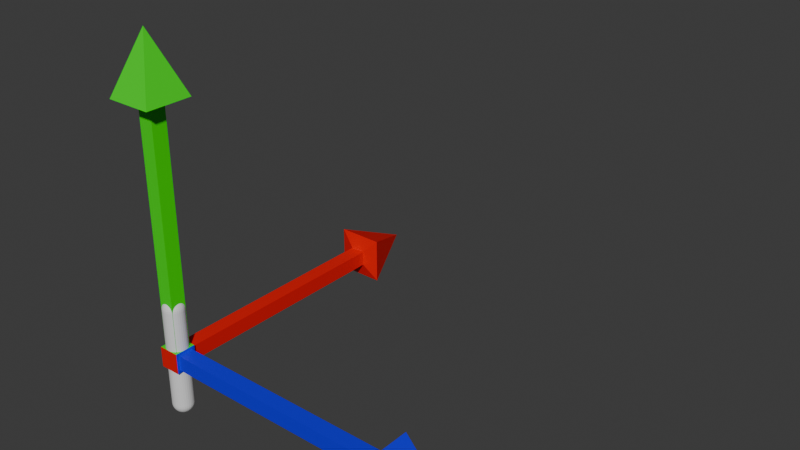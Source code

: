 # Source: Scaler-Model.blend  (saved by Blender 4.1.24; exported with 4.5.12 LTS)
import bpy
from mathutils import Matrix  # noqa: F401  (used for matrix-valued properties, if any)

bpy.ops.wm.read_factory_settings(use_empty=True)
scene = bpy.context.scene
scene.name = 'Scene'

# ---- collections
col_collection = bpy.data.collections.new('Collection'); scene.collection.children.link(col_collection)

# ---- materials (node trees are filled in below, after node groups)
mat_scaler_z = bpy.data.materials.new('Scaler-Z')
mat_scaler_z.use_transparent_shadow = False
mat_scaler_y = bpy.data.materials.new('Scaler-Y')
mat_scaler_y.use_transparent_shadow = False
mat_scaler_x = bpy.data.materials.new('Scaler-X')
mat_scaler_x.use_transparent_shadow = False
mat_sacler_cylinder = bpy.data.materials.new('Sacler-Cylinder')
mat_sacler_cylinder.use_transparent_shadow = False

# ---- material node trees
mat_scaler_z.use_nodes = True; mat_scaler_z.node_tree.nodes.clear()
_N = mat_scaler_z.node_tree.nodes; _L = mat_scaler_z.node_tree.links
n0 = _N.new('ShaderNodeBsdfPrincipled'); n0.name = 'Principled BSDF'; n0.location = (10, 300)
n0.inputs[0].default_value = (0.005352, 0.0, 0.8002, 1.0)
n1 = _N.new('ShaderNodeOutputMaterial'); n1.name = 'Material Output'; n1.location = (300, 300)
_L.new(n0.outputs[0], n1.inputs[0])
n1.is_active_output = True
mat_scaler_y.use_nodes = True; mat_scaler_y.node_tree.nodes.clear()
_N = mat_scaler_y.node_tree.nodes; _L = mat_scaler_y.node_tree.links
n0 = _N.new('ShaderNodeBsdfPrincipled'); n0.name = 'Principled BSDF'; n0.location = (10, 300)
n0.inputs[0].default_value = (0.01903, 0.8002, 0.0, 1.0)
n1 = _N.new('ShaderNodeOutputMaterial'); n1.name = 'Material Output'; n1.location = (300, 300)
_L.new(n0.outputs[0], n1.inputs[0])
n1.is_active_output = True
mat_scaler_x.use_nodes = True; mat_scaler_x.node_tree.nodes.clear()
_N = mat_scaler_x.node_tree.nodes; _L = mat_scaler_x.node_tree.links
n0 = _N.new('ShaderNodeBsdfPrincipled'); n0.name = 'Principled BSDF'; n0.location = (10, 300)
n0.inputs[0].default_value = (0.8003, 0.001464, 0.0, 1.0)
n1 = _N.new('ShaderNodeOutputMaterial'); n1.name = 'Material Output'; n1.location = (300, 300)
_L.new(n0.outputs[0], n1.inputs[0])
n1.is_active_output = True
mat_sacler_cylinder.use_nodes = True; mat_sacler_cylinder.node_tree.nodes.clear()
_N = mat_sacler_cylinder.node_tree.nodes; _L = mat_sacler_cylinder.node_tree.links
n0 = _N.new('ShaderNodeBsdfPrincipled'); n0.name = 'Principled BSDF'; n0.location = (10, 300)
n1 = _N.new('ShaderNodeOutputMaterial'); n1.name = 'Material Output'; n1.location = (300, 300)
_L.new(n0.outputs[0], n1.inputs[0])
n1.is_active_output = True

# ---- world
world_world = bpy.data.worlds.new('World'); scene.world = world_world
world_world.use_nodes = True; world_world.node_tree.nodes.clear()
_N = world_world.node_tree.nodes; _L = world_world.node_tree.links
n0 = _N.new('ShaderNodeOutputWorld'); n0.name = 'World Output'; n0.location = (300, 300)
n1 = _N.new('ShaderNodeBackground'); n1.name = 'Background'; n1.location = (10, 300)
n1.inputs[0].default_value = (0.05088, 0.05088, 0.05088, 1.0)
_L.new(n1.outputs[0], n0.inputs[0])
n0.is_active_output = True
world_world.color = (0.05088, 0.05088, 0.05088)
world_world.use_sun_shadow = False
world_world.sun_shadow_jitter_overblur = 0.0

# ---- meshes
me_cube_001 = bpy.data.meshes.new('Cube.001')
me_cube_001.from_pydata([(-1.0, -1.0, -1.0), (-1.0, -1.0, 1.0), (-1.0, 1.0, -1.0), (-1.0, 1.0, 1.0), (1.0, -1.0, -1.0), (1.0, -1.0, 1.0), (1.0, 1.0, -1.0), (1.0, 1.0, 1.0), (-0.7187, 1.0, -0.7187), (-0.7187, 1.0, 0.7187), (0.7187, 1.0, 0.7187), (0.7187, 1.0, -0.7187), (1.0, 0.7187, -0.7187), (1.0, 0.7187, 0.7187), (1.0, -0.7187, 0.7187), (1.0, -0.7187, -0.7187), (0.7187, 0.7187, 1.0), (-0.7187, 0.7187, 1.0), (-0.7187, -0.7187, 1.0), (0.7187, -0.7187, 1.0), (-0.7187, 1.0, 0.7187), (-0.7187, 1.0, -0.7187), (0.7187, 1.0, -0.7187), (0.7187, 1.0, 0.7187), (1.0, 0.7187, 0.7187), (1.0, 0.7187, -0.7187), (1.0, -0.7187, -0.7187), (1.0, -0.7187, 0.7187), (-0.7187, 0.7187, 1.0), (0.7187, 0.7187, 1.0), (0.7187, -0.7187, 1.0), (-0.7187, -0.7187, 1.0), (-0.7187, 23.27, 0.7187), (-0.7187, 23.27, -0.7187), (0.7187, 23.27, -0.7187), (0.7187, 23.27, 0.7187), (23.27, 0.7187, 0.7187), (23.27, 0.7187, -0.7187), (23.27, -0.7187, -0.7187), (23.27, -0.7187, 0.7187), (-0.7187, 0.7187, 23.27), (0.7187, 0.7187, 23.27), (0.7187, -0.7187, 23.27), (-0.7187, -0.7187, 23.27), (-2.193, 23.68, 2.193), (-2.193, 23.68, -2.193), (2.193, 23.68, -2.193), (2.193, 23.68, 2.193), (23.68, 2.193, 2.193), (23.68, 2.193, -2.193), (23.68, -2.193, -2.193), (23.68, -2.193, 2.193), (-2.193, 2.193, 23.68), (2.193, 2.193, 23.68), (2.193, -2.193, 23.68), (-2.193, -2.193, 23.68), (0.0, 29.39, 0.0), (0.0, 29.39, 0.0), (0.0, 29.39, 0.0), (0.0, 29.39, 0.0), (29.39, 0.0, 0.0), (29.39, 0.0, 0.0), (29.39, 0.0, 0.0), (29.39, 0.0, 0.0), (0.0, 0.0, 29.39), (0.0, 0.0, 29.39), (0.0, 0.0, 29.39), (0.0, 0.0, 29.39)], [], [(0, 1, 3, 2), (19, 16, 29, 30), (13, 14, 27, 24), (4, 5, 1, 0), (2, 6, 4, 0), (10, 11, 22, 23), (2, 3, 9, 8), (3, 7, 10, 9), (7, 6, 11, 10), (6, 2, 8, 11), (6, 7, 13, 12), (7, 5, 14, 13), (5, 4, 15, 14), (4, 6, 12, 15), (7, 3, 17, 16), (3, 1, 18, 17), (1, 5, 19, 18), (5, 7, 16, 19), (21, 20, 32, 33), (28, 31, 43, 40), (23, 22, 34, 35), (8, 9, 20, 21), (14, 15, 26, 27), (17, 18, 31, 28), (11, 8, 21, 22), (12, 13, 24, 25), (18, 19, 30, 31), (9, 10, 23, 20), (15, 12, 25, 26), (16, 17, 28, 29), (40, 43, 55, 52), (35, 34, 46, 47), (36, 39, 51, 48), (27, 26, 38, 39), (25, 24, 36, 37), (31, 30, 42, 43), (22, 21, 33, 34), (29, 28, 40, 41), (26, 25, 37, 38), (20, 23, 35, 32), (30, 29, 41, 42), (24, 27, 39, 36), (52, 55, 67, 64), (47, 46, 58, 59), (48, 51, 63, 60), (33, 32, 44, 45), (39, 38, 50, 51), (37, 36, 48, 49), (43, 42, 54, 55), (34, 33, 45, 46), (41, 40, 52, 53), (38, 37, 49, 50), (32, 35, 47, 44), (42, 41, 53, 54), (57, 56, 59, 58), (61, 60, 63, 62), (65, 64, 67, 66), (45, 44, 56, 57), (51, 50, 62, 63), (49, 48, 60, 61), (55, 54, 66, 67), (46, 45, 57, 58), (53, 52, 64, 65), (50, 49, 61, 62), (44, 47, 59, 56), (54, 53, 65, 66)])
me_cube_001.polygons.foreach_set('material_index', [0, 0, 0, 2, 1, 0, 2, 2, 2, 2, 0, 0, 0, 0, 1, 1, 1, 1, 2, 1, 2, 0, 0, 0, 0, 0, 0, 0, 0, 0, 1, 2, 0, 0, 0, 1, 2, 1, 0, 2, 1, 0, 1, 2, 0, 2, 0, 0, 1, 2, 1, 0, 2, 1, 2, 0, 1, 2, 0, 0, 1, 2, 1, 0, 2, 1])
_uv = me_cube_001.uv_layers.new(name='UVMap')
_uv.uv.foreach_set('vector', [0.375, 0.0, 0.625, 0.0, 0.625, 0.25, 0.375, 0.25, 0.6602, 0.7148, 0.6602, 0.5352, 0.6602, 0.5352, 0.6602, 0.7148, 0.5898, 0.5352, 0.5898, 0.7148, 0.5898, 0.7148, 0.5898, 0.5352, 0.375, 0.75, 0.625, 0.75, 0.625, 1.0, 0.375, 1.0, 0.125, 0.5, 0.375, 0.5, 0.375, 0.75, 0.125, 0.75, 0.5898, 0.4648, 0.4102, 0.4648, 0.4102, 0.4648, 0.5898, 0.4648, 0.375, 0.25, 0.625, 0.25, 0.5898, 0.2852, 0.4102, 0.2852, 0.625, 0.25, 0.625, 0.5, 0.5898, 0.4648, 0.5898, 0.2852, 0.625, 0.5, 0.375, 0.5, 0.4102, 0.4648, 0.5898, 0.4648, 0.375, 0.5, 0.375, 0.25, 0.4102, 0.2852, 0.4102, 0.4648, 0.375, 0.5, 0.625, 0.5, 0.5898, 0.5352, 0.4102, 0.5352, 0.625, 0.5, 0.625, 0.75, 0.5898, 0.7148, 0.5898, 0.5352, 0.625, 0.75, 0.375, 0.75, 0.4102, 0.7148, 0.5898, 0.7148, 0.375, 0.75, 0.375, 0.5, 0.4102, 0.5352, 0.4102, 0.7148, 0.625, 0.5, 0.875, 0.5, 0.8398, 0.5352, 0.6602, 0.5352, 0.875, 0.5, 0.875, 0.75, 0.8398, 0.7148, 0.8398, 0.5352, 0.875, 0.75, 0.625, 0.75, 0.6602, 0.7148, 0.8398, 0.7148, 0.625, 0.75, 0.625, 0.5, 0.6602, 0.5352, 0.6602, 0.7148, 0.4102, 0.2852, 0.5898, 0.2852, 0.5898, 0.2852, 0.4102, 0.2852, 0.8398, 0.5352, 0.8398, 0.7148, 0.8398, 0.7148, 0.8398, 0.5352, 0.5898, 0.4648, 0.4102, 0.4648, 0.4102, 0.4648, 0.5898, 0.4648, 0.4102, 0.2852, 0.5898, 0.2852, 0.5898, 0.2852, 0.4102, 0.2852, 0.5898, 0.7148, 0.4102, 0.7148, 0.4102, 0.7148, 0.5898, 0.7148, 0.8398, 0.5352, 0.8398, 0.7148, 0.8398, 0.7148, 0.8398, 0.5352, 0.4102, 0.4648, 0.4102, 0.2852, 0.4102, 0.2852, 0.4102, 0.4648, 0.4102, 0.5352, 0.5898, 0.5352, 0.5898, 0.5352, 0.4102, 0.5352, 0.8398, 0.7148, 0.6602, 0.7148, 0.6602, 0.7148, 0.8398, 0.7148, 0.5898, 0.2852, 0.5898, 0.4648, 0.5898, 0.4648, 0.5898, 0.2852, 0.4102, 0.7148, 0.4102, 0.5352, 0.4102, 0.5352, 0.4102, 0.7148, 0.6602, 0.5352, 0.8398, 0.5352, 0.8398, 0.5352, 0.6602, 0.5352, 0.8398, 0.5352, 0.8398, 0.7148, 0.8398, 0.7148, 0.8398, 0.5352, 0.5898, 0.4648, 0.4102, 0.4648, 0.4102, 0.4648, 0.5898, 0.4648, 0.5898, 0.5352, 0.5898, 0.7148, 0.5898, 0.7148, 0.5898, 0.5352, 0.5898, 0.7148, 0.4102, 0.7148, 0.4102, 0.7148, 0.5898, 0.7148, 0.4102, 0.5352, 0.5898, 0.5352, 0.5898, 0.5352, 0.4102, 0.5352, 0.8398, 0.7148, 0.6602, 0.7148, 0.6602, 0.7148, 0.8398, 0.7148, 0.4102, 0.4648, 0.4102, 0.2852, 0.4102, 0.2852, 0.4102, 0.4648, 0.6602, 0.5352, 0.8398, 0.5352, 0.8398, 0.5352, 0.6602, 0.5352, 0.4102, 0.7148, 0.4102, 0.5352, 0.4102, 0.5352, 0.4102, 0.7148, 0.5898, 0.2852, 0.5898, 0.4648, 0.5898, 0.4648, 0.5898, 0.2852, 0.6602, 0.7148, 0.6602, 0.5352, 0.6602, 0.5352, 0.6602, 0.7148, 0.5898, 0.5352, 0.5898, 0.7148, 0.5898, 0.7148, 0.5898, 0.5352, 0.8398, 0.5352, 0.8398, 0.7148, 0.8398, 0.7148, 0.8398, 0.5352, 0.5898, 0.4648, 0.4102, 0.4648, 0.4102, 0.4648, 0.5898, 0.4648, 0.5898, 0.5352, 0.5898, 0.7148, 0.5898, 0.7148, 0.5898, 0.5352, 0.4102, 0.2852, 0.5898, 0.2852, 0.5898, 0.2852, 0.4102, 0.2852, 0.5898, 0.7148, 0.4102, 0.7148, 0.4102, 0.7148, 0.5898, 0.7148, 0.4102, 0.5352, 0.5898, 0.5352, 0.5898, 0.5352, 0.4102, 0.5352, 0.8398, 0.7148, 0.6602, 0.7148, 0.6602, 0.7148, 0.8398, 0.7148, 0.4102, 0.4648, 0.4102, 0.2852, 0.4102, 0.2852, 0.4102, 0.4648, 0.6602, 0.5352, 0.8398, 0.5352, 0.8398, 0.5352, 0.6602, 0.5352, 0.4102, 0.7148, 0.4102, 0.5352, 0.4102, 0.5352, 0.4102, 0.7148, 0.5898, 0.2852, 0.5898, 0.4648, 0.5898, 0.4648, 0.5898, 0.2852, 0.6602, 0.7148, 0.6602, 0.5352, 0.6602, 0.5352, 0.6602, 0.7148, 0.4102, 0.2852, 0.5898, 0.2852, 0.5898, 0.4648, 0.4102, 0.4648, 0.4102, 0.5352, 0.5898, 0.5352, 0.5898, 0.7148, 0.4102, 0.7148, 0.6602, 0.5352, 0.8398, 0.5352, 0.8398, 0.7148, 0.6602, 0.7148, 0.4102, 0.2852, 0.5898, 0.2852, 0.5898, 0.2852, 0.4102, 0.2852, 0.5898, 0.7148, 0.4102, 0.7148, 0.4102, 0.7148, 0.5898, 0.7148, 0.4102, 0.5352, 0.5898, 0.5352, 0.5898, 0.5352, 0.4102, 0.5352, 0.8398, 0.7148, 0.6602, 0.7148, 0.6602, 0.7148, 0.8398, 0.7148, 0.4102, 0.4648, 0.4102, 0.2852, 0.4102, 0.2852, 0.4102, 0.4648, 0.6602, 0.5352, 0.8398, 0.5352, 0.8398, 0.5352, 0.6602, 0.5352, 0.4102, 0.7148, 0.4102, 0.5352, 0.4102, 0.5352, 0.4102, 0.7148, 0.5898, 0.2852, 0.5898, 0.4648, 0.5898, 0.4648, 0.5898, 0.2852, 0.6602, 0.7148, 0.6602, 0.5352, 0.6602, 0.5352, 0.6602, 0.7148])
me_cube_001.materials.append(mat_scaler_z)
me_cube_001.materials.append(mat_scaler_y)
me_cube_001.materials.append(mat_scaler_x)
me_cube_001.update()
me_cylinder = bpy.data.meshes.new('Cylinder')
me_cylinder.from_pydata([(-8.249e-09, 0.1, -0.4787), (-8.249e-09, 0.1, 0.4787), (0.09239, 0.03827, 0.4787), (0.09239, -0.03827, -0.4787), (0.09239, -0.03827, 0.4787), (0.08315, -0.05556, -0.4787), (0.08315, -0.05556, 0.4787), (0.07071, -0.07071, -0.4787), (0.07071, -0.07071, 0.4787), (0.05556, -0.08315, -0.4787), (0.03827, -0.09239, -0.4787), (0.03827, -0.09239, 0.4787), (0.01951, -0.09808, -0.4787), (-0.05556, -0.08315, -0.4787), (-0.05556, -0.08315, 0.4787), (-0.07071, -0.07071, -0.4787), (-0.07071, -0.07071, 0.4787), (-0.08315, -0.05556, -0.4787), (-0.08315, -0.05556, 0.4787), (-0.09239, -0.03827, -0.4787), (-0.09239, -0.03827, 0.4787), (-0.09808, -0.01951, 0.4787), (-0.1, -5.146e-09, -0.4787), (-0.1, -5.146e-09, 0.4787), (-0.09808, 0.01951, 0.4787), (-0.09239, 0.03827, -0.4787), (-0.09239, 0.03827, 0.4787), (-0.07071, 0.07071, -0.4787), (-0.07071, 0.07071, 0.4787), (-0.01951, 0.09808, -0.4787), (-0.01951, 0.09808, 0.4787), (-8.249e-09, 0.05556, 0.5618), (-8.249e-09, 0.08315, 0.5342), (-8.249e-09, 0.09808, 0.4982), (0.003806, 0.01913, 0.5768), (0.007466, 0.03753, 0.5711), (0.01084, 0.05449, 0.5618), (0.01379, 0.06935, 0.5494), (0.01622, 0.08155, 0.5342), (0.01802, 0.09061, 0.517), (0.01913, 0.09619, 0.4982), (0.01951, 0.09808, 0.4787), (0.007466, 0.01802, 0.5768), (0.01464, 0.03536, 0.5711), (0.02126, 0.05133, 0.5618), (0.02706, 0.06533, 0.5494), (0.03182, 0.07682, 0.5342), (0.03536, 0.08536, 0.517), (0.03753, 0.09061, 0.4982), (0.03827, 0.09239, 0.4787), (0.01084, 0.01622, 0.5768), (0.02126, 0.03182, 0.5711), (0.03087, 0.04619, 0.5618), (0.03928, 0.05879, 0.5494), (0.04619, 0.06913, 0.5342), (0.05133, 0.07682, 0.517), (0.05449, 0.08155, 0.4982), (0.05556, 0.08315, 0.4787), (0.01379, 0.01379, 0.5768), (0.02706, 0.02706, 0.5711), (0.03928, 0.03928, 0.5618), (0.05, 0.05, 0.5494), (0.05879, 0.05879, 0.5342), (0.06533, 0.06533, 0.517), (0.06935, 0.06935, 0.4982), (0.07071, 0.07071, 0.4787), (0.01622, 0.01084, 0.5768), (0.03182, 0.02126, 0.5711), (0.04619, 0.03087, 0.5618), (0.05879, 0.03928, 0.5494), (0.06913, 0.04619, 0.5342), (0.07682, 0.05133, 0.517), (0.08155, 0.05449, 0.4982), (0.08315, 0.05556, 0.4787), (-8.249e-09, -5.146e-09, 0.5787), (0.01802, 0.007466, 0.5768), (0.03536, 0.01464, 0.5711), (0.05133, 0.02126, 0.5618), (0.06533, 0.02706, 0.5494), (0.07682, 0.03182, 0.5342), (0.08536, 0.03536, 0.517), (0.09061, 0.03753, 0.4982), (0.01913, 0.003806, 0.5768), (0.03753, 0.007466, 0.5711), (0.05449, 0.01084, 0.5618), (0.06935, 0.01379, 0.5494), (0.08155, 0.01622, 0.5342), (0.09061, 0.01802, 0.517), (0.09619, 0.01913, 0.4982), (0.09808, 0.01951, 0.4787), (0.01951, -6.263e-09, 0.5768), (0.03827, -7.381e-09, 0.5711), (0.05556, -1.036e-08, 0.5618), (0.07071, -3.656e-09, 0.5494), (0.08315, -1.409e-08, 0.5342), (0.09239, -6.755e-10, 0.517), (0.09808, -1.409e-08, 0.4982), (0.1, -2.154e-08, 0.4787), (0.01913, -0.003806, 0.5768), (0.03753, -0.007466, 0.5711), (0.05449, -0.01084, 0.5618), (0.06935, -0.01379, 0.5494), (0.08155, -0.01622, 0.5342), (0.09061, -0.01802, 0.517), (0.09619, -0.01913, 0.4982), (0.09808, -0.01951, 0.4787), (0.01802, -0.007466, 0.5768), (0.03536, -0.01464, 0.5711), (0.05133, -0.02126, 0.5618), (0.06533, -0.02706, 0.5494), (0.07682, -0.03182, 0.5342), (0.08536, -0.03536, 0.517), (0.09061, -0.03753, 0.4982), (0.01622, -0.01084, 0.5768), (0.03182, -0.02126, 0.5711), (0.04619, -0.03087, 0.5618), (0.05879, -0.03928, 0.5494), (0.06913, -0.04619, 0.5342), (0.07682, -0.05133, 0.517), (0.08155, -0.05449, 0.4982), (0.01379, -0.01379, 0.5768), (0.02706, -0.02706, 0.5711), (0.03928, -0.03928, 0.5618), (0.05, -0.05, 0.5494), (0.05879, -0.05879, 0.5342), (0.06533, -0.06533, 0.517), (0.06935, -0.06935, 0.4982), (0.01084, -0.01622, 0.5768), (0.02126, -0.03182, 0.5711), (0.03087, -0.04619, 0.5618), (0.03928, -0.05879, 0.5494), (0.04619, -0.06913, 0.5342), (0.05133, -0.07682, 0.517), (0.05449, -0.08155, 0.4982), (0.05556, -0.08315, 0.4787), (0.007466, -0.01802, 0.5768), (0.01464, -0.03536, 0.5711), (0.02126, -0.05133, 0.5618), (0.02706, -0.06533, 0.5494), (0.03182, -0.07682, 0.5342), (0.03536, -0.08536, 0.517), (0.03753, -0.09061, 0.4982), (0.003806, -0.01913, 0.5768), (0.007466, -0.03753, 0.5711), (0.01084, -0.05449, 0.5618), (0.01379, -0.06935, 0.5494), (0.01622, -0.08155, 0.5342), (0.01802, -0.09061, 0.517), (0.01913, -0.09619, 0.4982), (0.01951, -0.09808, 0.4787), (-8.994e-09, -0.01951, 0.5768), (-1.346e-08, -0.03827, 0.5711), (-1.794e-08, -0.05556, 0.5618), (-9.739e-09, -0.07071, 0.5494), (-1.868e-08, -0.08315, 0.5342), (-5.269e-09, -0.09239, 0.517), (-2.166e-08, -0.09808, 0.4982), (-4.103e-08, -0.1, 0.4787), (-0.003806, -0.01913, 0.5768), (-0.007466, -0.03753, 0.5711), (-0.01084, -0.05449, 0.5618), (-0.01379, -0.06935, 0.5494), (-0.01622, -0.08155, 0.5342), (-0.01802, -0.09061, 0.517), (-0.01913, -0.09619, 0.4982), (-0.01951, -0.09808, 0.4787), (-0.007466, -0.01802, 0.5768), (-0.01464, -0.03536, 0.5711), (-0.02126, -0.05133, 0.5618), (-0.02706, -0.06533, 0.5494), (-0.03182, -0.07682, 0.5342), (-0.03536, -0.08536, 0.517), (-0.03753, -0.09061, 0.4982), (-0.03827, -0.09239, 0.4787), (-0.01084, -0.01622, 0.5768), (-0.02126, -0.03182, 0.5711), (-0.03087, -0.04619, 0.5618), (-0.03928, -0.05879, 0.5494), (-0.04619, -0.06913, 0.5342), (-0.05133, -0.07682, 0.517), (-0.05449, -0.08155, 0.4982), (-0.01379, -0.01379, 0.5768), (-0.02706, -0.02706, 0.5711), (-0.03928, -0.03928, 0.5618), (-0.05, -0.05, 0.5494), (-0.05879, -0.05879, 0.5342), (-0.06533, -0.06533, 0.517), (-0.06935, -0.06935, 0.4982), (-0.01622, -0.01084, 0.5768), (-0.03182, -0.02126, 0.5711), (-0.04619, -0.03087, 0.5618), (-0.05879, -0.03928, 0.5494), (-0.06913, -0.04619, 0.5342), (-0.07682, -0.05133, 0.517), (-0.08155, -0.05449, 0.4982), (-0.01802, -0.007466, 0.5768), (-0.03536, -0.01464, 0.5711), (-0.05133, -0.02126, 0.5618), (-0.06533, -0.02706, 0.5494), (-0.07682, -0.03182, 0.5342), (-0.08536, -0.03536, 0.517), (-0.09061, -0.03753, 0.4982), (-0.01913, -0.003806, 0.5768), (-0.03753, -0.007466, 0.5711), (-0.05449, -0.01084, 0.5618), (-0.06935, -0.01379, 0.5494), (-0.08155, -0.01622, 0.5342), (-0.09061, -0.01802, 0.517), (-0.09619, -0.01913, 0.4982), (-0.01951, -3.283e-09, 0.5768), (-0.03827, 6.958e-11, 0.5711), (-0.05556, 9.755e-09, 0.5618), (-0.07071, -2.166e-09, 0.5494), (-0.08315, 1.125e-08, 0.5342), (-0.09239, -3.656e-09, 0.517), (-0.09808, 2.168e-08, 0.4982), (-0.01913, 0.003806, 0.5768), (-0.03753, 0.007466, 0.5711), (-0.05449, 0.01084, 0.5618), (-0.06935, 0.01379, 0.5494), (-0.08155, 0.01622, 0.5342), (-0.09061, 0.01802, 0.517), (-0.09619, 0.01913, 0.4982), (-0.01802, 0.007466, 0.5768), (-0.03536, 0.01464, 0.5711), (-0.05133, 0.02126, 0.5618), (-0.06533, 0.02706, 0.5494), (-0.07682, 0.03182, 0.5342), (-0.08536, 0.03536, 0.517), (-0.09061, 0.03753, 0.4982), (-0.01622, 0.01084, 0.5768), (-0.03182, 0.02126, 0.5711), (-0.04619, 0.03087, 0.5618), (-0.05879, 0.03928, 0.5494), (-0.06913, 0.04619, 0.5342), (-0.07682, 0.05133, 0.517), (-0.08155, 0.05449, 0.4982), (-0.08315, 0.05556, 0.4787), (-0.01379, 0.01379, 0.5768), (-0.02706, 0.02706, 0.5711), (-0.03928, 0.03928, 0.5618), (-0.05, 0.05, 0.5494), (-0.05879, 0.05879, 0.5342), (-0.06533, 0.06533, 0.517), (-0.06935, 0.06935, 0.4982), (-0.01084, 0.01622, 0.5768), (-0.02126, 0.03182, 0.5711), (-0.03087, 0.04619, 0.5618), (-0.03928, 0.05879, 0.5494), (-0.04619, 0.06913, 0.5342), (-0.05133, 0.07682, 0.517), (-0.05449, 0.08155, 0.4982), (-0.05556, 0.08315, 0.4787), (-0.007466, 0.01802, 0.5768), (-0.01464, 0.03536, 0.5711), (-0.02126, 0.05133, 0.5618), (-0.02706, 0.06533, 0.5494), (-0.03182, 0.07682, 0.5342), (-0.03536, 0.08536, 0.517), (-0.03753, 0.09061, 0.4982), (-0.03827, 0.09239, 0.4787), (-0.003806, 0.01913, 0.5768), (-0.007466, 0.03753, 0.5711), (-0.01084, 0.05449, 0.5618), (-0.01379, 0.06935, 0.5494), (-0.01622, 0.08155, 0.5342), (-0.01802, 0.09061, 0.517), (-0.01913, 0.09619, 0.4982), (-6.759e-09, 0.01951, 0.5768), (-1.544e-09, 0.03827, 0.5711), (6.914e-10, 0.07071, 0.5494), (-2.289e-09, 0.09239, 0.517), (-8.249e-09, 0.05556, -0.5618), (-8.249e-09, 0.08315, -0.5342), (-8.249e-09, 0.09808, -0.4982), (0.003806, 0.01913, -0.5768), (0.007466, 0.03753, -0.5711), (0.01084, 0.05449, -0.5618), (0.01379, 0.06935, -0.5494), (0.01622, 0.08155, -0.5342), (0.01802, 0.09061, -0.517), (0.01913, 0.09619, -0.4982), (0.01951, 0.09808, -0.4787), (0.007466, 0.01802, -0.5768), (0.01464, 0.03536, -0.5711), (0.02126, 0.05133, -0.5618), (0.02706, 0.06533, -0.5494), (0.03182, 0.07682, -0.5342), (0.03536, 0.08536, -0.517), (0.03753, 0.09061, -0.4982), (0.03827, 0.09239, -0.4787), (0.01084, 0.01622, -0.5768), (0.02126, 0.03182, -0.5711), (0.03087, 0.04619, -0.5618), (0.03928, 0.05879, -0.5494), (0.04619, 0.06913, -0.5342), (0.05133, 0.07682, -0.517), (0.05449, 0.08155, -0.4982), (0.05556, 0.08315, -0.4787), (0.01379, 0.01379, -0.5768), (0.02706, 0.02706, -0.5711), (0.03928, 0.03928, -0.5618), (0.05, 0.05, -0.5494), (0.05879, 0.05879, -0.5342), (0.06533, 0.06533, -0.517), (0.06935, 0.06935, -0.4982), (0.07071, 0.07071, -0.4787), (0.01622, 0.01084, -0.5768), (0.03182, 0.02126, -0.5711), (0.04619, 0.03087, -0.5618), (0.05879, 0.03928, -0.5494), (0.06913, 0.04619, -0.5342), (0.07682, 0.05133, -0.517), (0.08155, 0.05449, -0.4982), (0.08315, 0.05556, -0.4787), (-8.249e-09, -5.146e-09, -0.5787), (0.01802, 0.007466, -0.5768), (0.03536, 0.01464, -0.5711), (0.05133, 0.02126, -0.5618), (0.06533, 0.02706, -0.5494), (0.07682, 0.03182, -0.5342), (0.08536, 0.03536, -0.517), (0.09061, 0.03753, -0.4982), (0.09239, 0.03827, -0.4787), (0.01913, 0.003806, -0.5768), (0.03753, 0.007466, -0.5711), (0.05449, 0.01084, -0.5618), (0.06935, 0.01379, -0.5494), (0.08155, 0.01622, -0.5342), (0.09061, 0.01802, -0.517), (0.09619, 0.01913, -0.4982), (0.09808, 0.01951, -0.4787), (0.01951, -6.263e-09, -0.5768), (0.03827, -7.381e-09, -0.5711), (0.05556, -1.036e-08, -0.5618), (0.07071, -3.656e-09, -0.5494), (0.08315, -1.409e-08, -0.5342), (0.09239, -6.755e-10, -0.517), (0.09808, -1.409e-08, -0.4982), (0.1, -2.154e-08, -0.4787), (0.01913, -0.003806, -0.5768), (0.03753, -0.007466, -0.5711), (0.05449, -0.01084, -0.5618), (0.06935, -0.01379, -0.5494), (0.08155, -0.01622, -0.5342), (0.09061, -0.01802, -0.517), (0.09619, -0.01913, -0.4982), (0.09808, -0.01951, -0.4787), (0.01802, -0.007466, -0.5768), (0.03536, -0.01464, -0.5711), (0.05133, -0.02126, -0.5618), (0.06533, -0.02706, -0.5494), (0.07682, -0.03182, -0.5342), (0.08536, -0.03536, -0.517), (0.09061, -0.03753, -0.4982), (0.01622, -0.01084, -0.5768), (0.03182, -0.02126, -0.5711), (0.04619, -0.03087, -0.5618), (0.05879, -0.03928, -0.5494), (0.06913, -0.04619, -0.5342), (0.07682, -0.05133, -0.517), (0.08155, -0.05449, -0.4982), (0.01379, -0.01379, -0.5768), (0.02706, -0.02706, -0.5711), (0.03928, -0.03928, -0.5618), (0.05, -0.05, -0.5494), (0.05879, -0.05879, -0.5342), (0.06533, -0.06533, -0.517), (0.06935, -0.06935, -0.4982), (0.01084, -0.01622, -0.5768), (0.02126, -0.03182, -0.5711), (0.03087, -0.04619, -0.5618), (0.03928, -0.05879, -0.5494), (0.04619, -0.06913, -0.5342), (0.05133, -0.07682, -0.517), (0.05449, -0.08155, -0.4982), (0.007466, -0.01802, -0.5768), (0.01464, -0.03536, -0.5711), (0.02126, -0.05133, -0.5618), (0.02706, -0.06533, -0.5494), (0.03182, -0.07682, -0.5342), (0.03536, -0.08536, -0.517), (0.03753, -0.09061, -0.4982), (0.003806, -0.01913, -0.5768), (0.007466, -0.03753, -0.5711), (0.01084, -0.05449, -0.5618), (0.01379, -0.06935, -0.5494), (0.01622, -0.08155, -0.5342), (0.01802, -0.09061, -0.517), (0.01913, -0.09619, -0.4982), (-8.994e-09, -0.01951, -0.5768), (-1.346e-08, -0.03827, -0.5711), (-1.794e-08, -0.05556, -0.5618), (-9.739e-09, -0.07071, -0.5494), (-1.868e-08, -0.08315, -0.5342), (-5.269e-09, -0.09239, -0.517), (-2.166e-08, -0.09808, -0.4982), (-4.103e-08, -0.1, -0.4787), (-0.003806, -0.01913, -0.5768), (-0.007466, -0.03753, -0.5711), (-0.01084, -0.05449, -0.5618), (-0.01379, -0.06935, -0.5494), (-0.01622, -0.08155, -0.5342), (-0.01802, -0.09061, -0.517), (-0.01913, -0.09619, -0.4982), (-0.01951, -0.09808, -0.4787), (-0.007466, -0.01802, -0.5768), (-0.01464, -0.03536, -0.5711), (-0.02126, -0.05133, -0.5618), (-0.02706, -0.06533, -0.5494), (-0.03182, -0.07682, -0.5342), (-0.03536, -0.08536, -0.517), (-0.03753, -0.09061, -0.4982), (-0.03827, -0.09239, -0.4787), (-0.01084, -0.01622, -0.5768), (-0.02126, -0.03182, -0.5711), (-0.03087, -0.04619, -0.5618), (-0.03928, -0.05879, -0.5494), (-0.04619, -0.06913, -0.5342), (-0.05133, -0.07682, -0.517), (-0.05449, -0.08155, -0.4982), (-0.01379, -0.01379, -0.5768), (-0.02706, -0.02706, -0.5711), (-0.03928, -0.03928, -0.5618), (-0.05, -0.05, -0.5494), (-0.05879, -0.05879, -0.5342), (-0.06533, -0.06533, -0.517), (-0.06935, -0.06935, -0.4982), (-0.01622, -0.01084, -0.5768), (-0.03182, -0.02126, -0.5711), (-0.04619, -0.03087, -0.5618), (-0.05879, -0.03928, -0.5494), (-0.06913, -0.04619, -0.5342), (-0.07682, -0.05133, -0.517), (-0.08155, -0.05449, -0.4982), (-0.01802, -0.007466, -0.5768), (-0.03536, -0.01464, -0.5711), (-0.05133, -0.02126, -0.5618), (-0.06533, -0.02706, -0.5494), (-0.07682, -0.03182, -0.5342), (-0.08536, -0.03536, -0.517), (-0.09061, -0.03753, -0.4982), (-0.01913, -0.003806, -0.5768), (-0.03753, -0.007466, -0.5711), (-0.05449, -0.01084, -0.5618), (-0.06935, -0.01379, -0.5494), (-0.08155, -0.01622, -0.5342), (-0.09061, -0.01802, -0.517), (-0.09619, -0.01913, -0.4982), (-0.09808, -0.01951, -0.4787), (-0.01951, -3.283e-09, -0.5768), (-0.03827, 6.958e-11, -0.5711), (-0.05556, 9.755e-09, -0.5618), (-0.07071, -2.166e-09, -0.5494), (-0.08315, 1.125e-08, -0.5342), (-0.09239, -3.656e-09, -0.517), (-0.09808, 2.168e-08, -0.4982), (-0.01913, 0.003806, -0.5768), (-0.03753, 0.007466, -0.5711), (-0.05449, 0.01084, -0.5618), (-0.06935, 0.01379, -0.5494), (-0.08155, 0.01622, -0.5342), (-0.09061, 0.01802, -0.517), (-0.09619, 0.01913, -0.4982), (-0.09808, 0.01951, -0.4787), (-0.01802, 0.007466, -0.5768), (-0.03536, 0.01464, -0.5711), (-0.05133, 0.02126, -0.5618), (-0.06533, 0.02706, -0.5494), (-0.07682, 0.03182, -0.5342), (-0.08536, 0.03536, -0.517), (-0.09061, 0.03753, -0.4982), (-0.01622, 0.01084, -0.5768), (-0.03182, 0.02126, -0.5711), (-0.04619, 0.03087, -0.5618), (-0.05879, 0.03928, -0.5494), (-0.06913, 0.04619, -0.5342), (-0.07682, 0.05133, -0.517), (-0.08155, 0.05449, -0.4982), (-0.08315, 0.05556, -0.4787), (-0.01379, 0.01379, -0.5768), (-0.02706, 0.02706, -0.5711), (-0.03928, 0.03928, -0.5618), (-0.05, 0.05, -0.5494), (-0.05879, 0.05879, -0.5342), (-0.06533, 0.06533, -0.517), (-0.06935, 0.06935, -0.4982), (-0.01084, 0.01622, -0.5768), (-0.02126, 0.03182, -0.5711), (-0.03087, 0.04619, -0.5618), (-0.03928, 0.05879, -0.5494), (-0.04619, 0.06913, -0.5342), (-0.05133, 0.07682, -0.517), (-0.05449, 0.08155, -0.4982), (-0.05556, 0.08315, -0.4787), (-0.007466, 0.01802, -0.5768), (-0.01464, 0.03536, -0.5711), (-0.02126, 0.05133, -0.5618), (-0.02706, 0.06533, -0.5494), (-0.03182, 0.07682, -0.5342), (-0.03536, 0.08536, -0.517), (-0.03753, 0.09061, -0.4982), (-0.03827, 0.09239, -0.4787), (-0.003806, 0.01913, -0.5768), (-0.007466, 0.03753, -0.5711), (-0.01084, 0.05449, -0.5618), (-0.01379, 0.06935, -0.5494), (-0.01622, 0.08155, -0.5342), (-0.01802, 0.09061, -0.517), (-0.01913, 0.09619, -0.4982), (-6.759e-09, 0.01951, -0.5768), (-1.544e-09, 0.03827, -0.5711), (6.914e-10, 0.07071, -0.5494), (-2.289e-09, 0.09239, -0.517)], [], [(0, 1, 41, 282), (282, 41, 49, 290), (290, 49, 57, 298), (298, 57, 65, 306), (306, 65, 73, 314), (314, 73, 2, 323), (323, 2, 89, 331), (331, 89, 97, 339), (339, 97, 105, 347), (347, 105, 4, 3), (3, 4, 6, 5), (5, 6, 8, 7), (7, 8, 134, 9), (9, 134, 11, 10), (10, 11, 149, 12), (12, 149, 157, 397), (397, 157, 165, 405), (405, 165, 173, 413), (413, 173, 14, 13), (13, 14, 16, 15), (15, 16, 18, 17), (17, 18, 20, 19), (19, 20, 21, 449), (449, 21, 23, 22), (22, 23, 24, 464), (464, 24, 26, 25), (25, 26, 237, 479), (479, 237, 28, 27), (27, 28, 252, 494), (494, 252, 260, 502), (502, 260, 30, 29), (29, 30, 1, 0), (270, 31, 36, 37), (32, 270, 37, 38), (271, 32, 38, 39), (33, 271, 39, 40), (1, 33, 40, 41), (268, 74, 34), (269, 268, 34, 35), (31, 269, 35, 36), (35, 34, 42, 43), (36, 35, 43, 44), (37, 36, 44, 45), (38, 37, 45, 46), (39, 38, 46, 47), (40, 39, 47, 48), (41, 40, 48, 49), (34, 74, 42), (47, 46, 54, 55), (48, 47, 55, 56), (49, 48, 56, 57), (42, 74, 50), (43, 42, 50, 51), (44, 43, 51, 52), (45, 44, 52, 53), (46, 45, 53, 54), (52, 51, 59, 60), (53, 52, 60, 61), (54, 53, 61, 62), (55, 54, 62, 63), (56, 55, 63, 64), (57, 56, 64, 65), (50, 74, 58), (51, 50, 58, 59), (64, 63, 71, 72), (65, 64, 72, 73), (58, 74, 66), (59, 58, 66, 67), (60, 59, 67, 68), (61, 60, 68, 69), (62, 61, 69, 70), (63, 62, 70, 71), (69, 68, 77, 78), (70, 69, 78, 79), (71, 70, 79, 80), (72, 71, 80, 81), (73, 72, 81, 2), (66, 74, 75), (67, 66, 75, 76), (68, 67, 76, 77), (2, 81, 88, 89), (75, 74, 82), (76, 75, 82, 83), (77, 76, 83, 84), (78, 77, 84, 85), (79, 78, 85, 86), (80, 79, 86, 87), (81, 80, 87, 88), (85, 84, 92, 93), (86, 85, 93, 94), (87, 86, 94, 95), (88, 87, 95, 96), (89, 88, 96, 97), (82, 74, 90), (83, 82, 90, 91), (84, 83, 91, 92), (97, 96, 104, 105), (90, 74, 98), (91, 90, 98, 99), (92, 91, 99, 100), (93, 92, 100, 101), (94, 93, 101, 102), (95, 94, 102, 103), (96, 95, 103, 104), (102, 101, 109, 110), (103, 102, 110, 111), (104, 103, 111, 112), (105, 104, 112, 4), (98, 74, 106), (99, 98, 106, 107), (100, 99, 107, 108), (101, 100, 108, 109), (106, 74, 113), (107, 106, 113, 114), (108, 107, 114, 115), (109, 108, 115, 116), (110, 109, 116, 117), (111, 110, 117, 118), (112, 111, 118, 119), (4, 112, 119, 6), (117, 116, 123, 124), (118, 117, 124, 125), (119, 118, 125, 126), (6, 119, 126, 8), (113, 74, 120), (114, 113, 120, 121), (115, 114, 121, 122), (116, 115, 122, 123), (121, 120, 127, 128), (122, 121, 128, 129), (123, 122, 129, 130), (124, 123, 130, 131), (125, 124, 131, 132), (126, 125, 132, 133), (8, 126, 133, 134), (120, 74, 127), (132, 131, 139, 140), (133, 132, 140, 141), (134, 133, 141, 11), (127, 74, 135), (128, 127, 135, 136), (129, 128, 136, 137), (130, 129, 137, 138), (131, 130, 138, 139), (137, 136, 143, 144), (138, 137, 144, 145), (139, 138, 145, 146), (140, 139, 146, 147), (141, 140, 147, 148), (11, 141, 148, 149), (135, 74, 142), (136, 135, 142, 143), (148, 147, 155, 156), (149, 148, 156, 157), (142, 74, 150), (143, 142, 150, 151), (144, 143, 151, 152), (145, 144, 152, 153), (146, 145, 153, 154), (147, 146, 154, 155), (152, 151, 159, 160), (153, 152, 160, 161), (154, 153, 161, 162), (155, 154, 162, 163), (156, 155, 163, 164), (157, 156, 164, 165), (150, 74, 158), (151, 150, 158, 159), (164, 163, 171, 172), (165, 164, 172, 173), (158, 74, 166), (159, 158, 166, 167), (160, 159, 167, 168), (161, 160, 168, 169), (162, 161, 169, 170), (163, 162, 170, 171), (169, 168, 176, 177), (170, 169, 177, 178), (171, 170, 178, 179), (172, 171, 179, 180), (173, 172, 180, 14), (166, 74, 174), (167, 166, 174, 175), (168, 167, 175, 176), (14, 180, 187, 16), (174, 74, 181), (175, 174, 181, 182), (176, 175, 182, 183), (177, 176, 183, 184), (178, 177, 184, 185), (179, 178, 185, 186), (180, 179, 186, 187), (184, 183, 190, 191), (185, 184, 191, 192), (186, 185, 192, 193), (187, 186, 193, 194), (16, 187, 194, 18), (181, 74, 188), (182, 181, 188, 189), (183, 182, 189, 190), (18, 194, 201, 20), (188, 74, 195), (189, 188, 195, 196), (190, 189, 196, 197), (191, 190, 197, 198), (192, 191, 198, 199), (193, 192, 199, 200), (194, 193, 200, 201), (199, 198, 205, 206), (200, 199, 206, 207), (201, 200, 207, 208), (20, 201, 208, 21), (195, 74, 202), (196, 195, 202, 203), (197, 196, 203, 204), (198, 197, 204, 205), (203, 202, 209, 210), (204, 203, 210, 211), (205, 204, 211, 212), (206, 205, 212, 213), (207, 206, 213, 214), (208, 207, 214, 215), (21, 208, 215, 23), (202, 74, 209), (214, 213, 220, 221), (215, 214, 221, 222), (23, 215, 222, 24), (209, 74, 216), (210, 209, 216, 217), (211, 210, 217, 218), (212, 211, 218, 219), (213, 212, 219, 220), (217, 216, 223, 224), (218, 217, 224, 225), (219, 218, 225, 226), (220, 219, 226, 227), (221, 220, 227, 228), (222, 221, 228, 229), (24, 222, 229, 26), (216, 74, 223), (228, 227, 234, 235), (229, 228, 235, 236), (26, 229, 236, 237), (223, 74, 230), (224, 223, 230, 231), (225, 224, 231, 232), (226, 225, 232, 233), (227, 226, 233, 234), (232, 231, 239, 240), (233, 232, 240, 241), (234, 233, 241, 242), (235, 234, 242, 243), (236, 235, 243, 244), (237, 236, 244, 28), (230, 74, 238), (231, 230, 238, 239), (244, 243, 250, 251), (28, 244, 251, 252), (238, 74, 245), (239, 238, 245, 246), (240, 239, 246, 247), (241, 240, 247, 248), (242, 241, 248, 249), (243, 242, 249, 250), (247, 246, 254, 255), (248, 247, 255, 256), (249, 248, 256, 257), (250, 249, 257, 258), (251, 250, 258, 259), (252, 251, 259, 260), (245, 74, 253), (246, 245, 253, 254), (259, 258, 266, 267), (260, 259, 267, 30), (253, 74, 261), (254, 253, 261, 262), (255, 254, 262, 263), (256, 255, 263, 264), (257, 256, 264, 265), (258, 257, 265, 266), (264, 263, 31, 270), (265, 264, 270, 32), (266, 265, 32, 271), (267, 266, 271, 33), (30, 267, 33, 1), (261, 74, 268), (262, 261, 268, 269), (263, 262, 269, 31), (512, 278, 277, 272), (273, 279, 278, 512), (513, 280, 279, 273), (274, 281, 280, 513), (0, 282, 281, 274), (510, 275, 315), (511, 276, 275, 510), (272, 277, 276, 511), (276, 284, 283, 275), (277, 285, 284, 276), (278, 286, 285, 277), (279, 287, 286, 278), (280, 288, 287, 279), (281, 289, 288, 280), (282, 290, 289, 281), (275, 283, 315), (288, 296, 295, 287), (289, 297, 296, 288), (290, 298, 297, 289), (283, 291, 315), (284, 292, 291, 283), (285, 293, 292, 284), (286, 294, 293, 285), (287, 295, 294, 286), (293, 301, 300, 292), (294, 302, 301, 293), (295, 303, 302, 294), (296, 304, 303, 295), (297, 305, 304, 296), (298, 306, 305, 297), (291, 299, 315), (292, 300, 299, 291), (305, 313, 312, 304), (306, 314, 313, 305), (299, 307, 315), (300, 308, 307, 299), (301, 309, 308, 300), (302, 310, 309, 301), (303, 311, 310, 302), (304, 312, 311, 303), (310, 319, 318, 309), (311, 320, 319, 310), (312, 321, 320, 311), (313, 322, 321, 312), (314, 323, 322, 313), (307, 316, 315), (308, 317, 316, 307), (309, 318, 317, 308), (323, 331, 330, 322), (316, 324, 315), (317, 325, 324, 316), (318, 326, 325, 317), (319, 327, 326, 318), (320, 328, 327, 319), (321, 329, 328, 320), (322, 330, 329, 321), (327, 335, 334, 326), (328, 336, 335, 327), (329, 337, 336, 328), (330, 338, 337, 329), (331, 339, 338, 330), (324, 332, 315), (325, 333, 332, 324), (326, 334, 333, 325), (339, 347, 346, 338), (332, 340, 315), (333, 341, 340, 332), (334, 342, 341, 333), (335, 343, 342, 334), (336, 344, 343, 335), (337, 345, 344, 336), (338, 346, 345, 337), (344, 352, 351, 343), (345, 353, 352, 344), (346, 354, 353, 345), (347, 3, 354, 346), (340, 348, 315), (341, 349, 348, 340), (342, 350, 349, 341), (343, 351, 350, 342), (348, 355, 315), (349, 356, 355, 348), (350, 357, 356, 349), (351, 358, 357, 350), (352, 359, 358, 351), (353, 360, 359, 352), (354, 361, 360, 353), (3, 5, 361, 354), (359, 366, 365, 358), (360, 367, 366, 359), (361, 368, 367, 360), (5, 7, 368, 361), (355, 362, 315), (356, 363, 362, 355), (357, 364, 363, 356), (358, 365, 364, 357), (363, 370, 369, 362), (364, 371, 370, 363), (365, 372, 371, 364), (366, 373, 372, 365), (367, 374, 373, 366), (368, 375, 374, 367), (7, 9, 375, 368), (362, 369, 315), (374, 381, 380, 373), (375, 382, 381, 374), (9, 10, 382, 375), (369, 376, 315), (370, 377, 376, 369), (371, 378, 377, 370), (372, 379, 378, 371), (373, 380, 379, 372), (378, 385, 384, 377), (379, 386, 385, 378), (380, 387, 386, 379), (381, 388, 387, 380), (382, 389, 388, 381), (10, 12, 389, 382), (376, 383, 315), (377, 384, 383, 376), (389, 396, 395, 388), (12, 397, 396, 389), (383, 390, 315), (384, 391, 390, 383), (385, 392, 391, 384), (386, 393, 392, 385), (387, 394, 393, 386), (388, 395, 394, 387), (392, 400, 399, 391), (393, 401, 400, 392), (394, 402, 401, 393), (395, 403, 402, 394), (396, 404, 403, 395), (397, 405, 404, 396), (390, 398, 315), (391, 399, 398, 390), (404, 412, 411, 403), (405, 413, 412, 404), (398, 406, 315), (399, 407, 406, 398), (400, 408, 407, 399), (401, 409, 408, 400), (402, 410, 409, 401), (403, 411, 410, 402), (409, 417, 416, 408), (410, 418, 417, 409), (411, 419, 418, 410), (412, 420, 419, 411), (413, 13, 420, 412), (406, 414, 315), (407, 415, 414, 406), (408, 416, 415, 407), (13, 15, 427, 420), (414, 421, 315), (415, 422, 421, 414), (416, 423, 422, 415), (417, 424, 423, 416), (418, 425, 424, 417), (419, 426, 425, 418), (420, 427, 426, 419), (424, 431, 430, 423), (425, 432, 431, 424), (426, 433, 432, 425), (427, 434, 433, 426), (15, 17, 434, 427), (421, 428, 315), (422, 429, 428, 421), (423, 430, 429, 422), (17, 19, 441, 434), (428, 435, 315), (429, 436, 435, 428), (430, 437, 436, 429), (431, 438, 437, 430), (432, 439, 438, 431), (433, 440, 439, 432), (434, 441, 440, 433), (439, 446, 445, 438), (440, 447, 446, 439), (441, 448, 447, 440), (19, 449, 448, 441), (435, 442, 315), (436, 443, 442, 435), (437, 444, 443, 436), (438, 445, 444, 437), (443, 451, 450, 442), (444, 452, 451, 443), (445, 453, 452, 444), (446, 454, 453, 445), (447, 455, 454, 446), (448, 456, 455, 447), (449, 22, 456, 448), (442, 450, 315), (455, 462, 461, 454), (456, 463, 462, 455), (22, 464, 463, 456), (450, 457, 315), (451, 458, 457, 450), (452, 459, 458, 451), (453, 460, 459, 452), (454, 461, 460, 453), (458, 466, 465, 457), (459, 467, 466, 458), (460, 468, 467, 459), (461, 469, 468, 460), (462, 470, 469, 461), (463, 471, 470, 462), (464, 25, 471, 463), (457, 465, 315), (470, 477, 476, 469), (471, 478, 477, 470), (25, 479, 478, 471), (465, 472, 315), (466, 473, 472, 465), (467, 474, 473, 466), (468, 475, 474, 467), (469, 476, 475, 468), (474, 482, 481, 473), (475, 483, 482, 474), (476, 484, 483, 475), (477, 485, 484, 476), (478, 486, 485, 477), (479, 27, 486, 478), (472, 480, 315), (473, 481, 480, 472), (486, 493, 492, 485), (27, 494, 493, 486), (480, 487, 315), (481, 488, 487, 480), (482, 489, 488, 481), (483, 490, 489, 482), (484, 491, 490, 483), (485, 492, 491, 484), (489, 497, 496, 488), (490, 498, 497, 489), (491, 499, 498, 490), (492, 500, 499, 491), (493, 501, 500, 492), (494, 502, 501, 493), (487, 495, 315), (488, 496, 495, 487), (501, 509, 508, 500), (502, 29, 509, 501), (495, 503, 315), (496, 504, 503, 495), (497, 505, 504, 496), (498, 506, 505, 497), (499, 507, 506, 498), (500, 508, 507, 499), (506, 512, 272, 505), (507, 273, 512, 506), (508, 513, 273, 507), (509, 274, 513, 508), (29, 0, 274, 509), (503, 510, 315), (504, 511, 510, 503), (505, 272, 511, 504)])
_uv = me_cylinder.uv_layers.new(name='UVMap')
_uv.uv.foreach_set('vector', [1.0, 0.5, 1.0, 1.0, 0.9688, 1.0, 0.9688, 0.5, 0.9688, 0.5, 0.9688, 1.0, 0.9375, 1.0, 0.9375, 0.5, 0.9375, 0.5, 0.9375, 1.0, 0.9062, 1.0, 0.9062, 0.5, 0.9062, 0.5, 0.9062, 1.0, 0.875, 1.0, 0.875, 0.5, 0.875, 0.5, 0.875, 1.0, 0.8438, 1.0, 0.8438, 0.5, 0.8438, 0.5, 0.8438, 1.0, 0.8125, 1.0, 0.8125, 0.5, 0.8125, 0.5, 0.8125, 1.0, 0.7812, 1.0, 0.7812, 0.5, 0.7812, 0.5, 0.7812, 1.0, 0.75, 1.0, 0.75, 0.5, 0.75, 0.5, 0.75, 1.0, 0.7188, 1.0, 0.7188, 0.5, 0.7188, 0.5, 0.7188, 1.0, 0.6875, 1.0, 0.6875, 0.5, 0.6875, 0.5, 0.6875, 1.0, 0.6562, 1.0, 0.6562, 0.5, 0.6562, 0.5, 0.6562, 1.0, 0.625, 1.0, 0.625, 0.5, 0.625, 0.5, 0.625, 1.0, 0.5938, 1.0, 0.5938, 0.5, 0.5938, 0.5, 0.5938, 1.0, 0.5625, 1.0, 0.5625, 0.5, 0.5625, 0.5, 0.5625, 1.0, 0.5312, 1.0, 0.5312, 0.5, 0.5312, 0.5, 0.5312, 1.0, 0.5, 1.0, 0.5, 0.5, 0.5, 0.5, 0.5, 1.0, 0.4688, 1.0, 0.4688, 0.5, 0.4688, 0.5, 0.4688, 1.0, 0.4375, 1.0, 0.4375, 0.5, 0.4375, 0.5, 0.4375, 1.0, 0.4062, 1.0, 0.4062, 0.5, 0.4062, 0.5, 0.4062, 1.0, 0.375, 1.0, 0.375, 0.5, 0.375, 0.5, 0.375, 1.0, 0.3438, 1.0, 0.3438, 0.5, 0.3438, 0.5, 0.3438, 1.0, 0.3125, 1.0, 0.3125, 0.5, 0.3125, 0.5, 0.3125, 1.0, 0.2812, 1.0, 0.2812, 0.5, 0.2812, 0.5, 0.2812, 1.0, 0.25, 1.0, 0.25, 0.5, 0.25, 0.5, 0.25, 1.0, 0.2188, 1.0, 0.2188, 0.5, 0.2188, 0.5, 0.2188, 1.0, 0.1875, 1.0, 0.1875, 0.5, 0.1875, 0.5, 0.1875, 1.0, 0.1562, 1.0, 0.1562, 0.5, 0.1562, 0.5, 0.1562, 1.0, 0.125, 1.0, 0.125, 0.5, 0.125, 0.5, 0.125, 1.0, 0.09375, 1.0, 0.09375, 0.5, 0.09375, 0.5, 0.09375, 1.0, 0.0625, 1.0, 0.0625, 0.5, 0.0625, 0.5, 0.0625, 1.0, 0.03125, 1.0, 0.03125, 0.5, 0.03125, 0.5, 0.03125, 1.0, 0.0, 1.0, 0.0, 0.5, 0.75, 0.75, 0.75, 0.8125, 0.7188, 0.8125, 0.7188, 0.75, 0.75, 0.6875, 0.75, 0.75, 0.7188, 0.75, 0.7188, 0.6875, 0.75, 0.625, 0.75, 0.6875, 0.7188, 0.6875, 0.7188, 0.625, 0.75, 0.5625, 0.75, 0.625, 0.7188, 0.625, 0.7188, 0.5625, 0.75, 0.5, 0.75, 0.5625, 0.7188, 0.5625, 0.7188, 0.5, 0.75, 0.9375, 0.7344, 1.0, 0.7188, 0.9375, 0.75, 0.875, 0.75, 0.9375, 0.7188, 0.9375, 0.7188, 0.875, 0.75, 0.8125, 0.75, 0.875, 0.7188, 0.875, 0.7188, 0.8125, 0.7188, 0.875, 0.7188, 0.9375, 0.6875, 0.9375, 0.6875, 0.875, 0.7188, 0.8125, 0.7188, 0.875, 0.6875, 0.875, 0.6875, 0.8125, 0.7188, 0.75, 0.7188, 0.8125, 0.6875, 0.8125, 0.6875, 0.75, 0.7188, 0.6875, 0.7188, 0.75, 0.6875, 0.75, 0.6875, 0.6875, 0.7188, 0.625, 0.7188, 0.6875, 0.6875, 0.6875, 0.6875, 0.625, 0.7188, 0.5625, 0.7188, 0.625, 0.6875, 0.625, 0.6875, 0.5625, 0.7188, 0.5, 0.7188, 0.5625, 0.6875, 0.5625, 0.6875, 0.5, 0.7188, 0.9375, 0.7031, 1.0, 0.6875, 0.9375, 0.6875, 0.625, 0.6875, 0.6875, 0.6562, 0.6875, 0.6562, 0.625, 0.6875, 0.5625, 0.6875, 0.625, 0.6562, 0.625, 0.6562, 0.5625, 0.6875, 0.5, 0.6875, 0.5625, 0.6562, 0.5625, 0.6562, 0.5, 0.6875, 0.9375, 0.6719, 1.0, 0.6562, 0.9375, 0.6875, 0.875, 0.6875, 0.9375, 0.6562, 0.9375, 0.6562, 0.875, 0.6875, 0.8125, 0.6875, 0.875, 0.6562, 0.875, 0.6562, 0.8125, 0.6875, 0.75, 0.6875, 0.8125, 0.6562, 0.8125, 0.6562, 0.75, 0.6875, 0.6875, 0.6875, 0.75, 0.6562, 0.75, 0.6562, 0.6875, 0.6562, 0.8125, 0.6562, 0.875, 0.625, 0.875, 0.625, 0.8125, 0.6562, 0.75, 0.6562, 0.8125, 0.625, 0.8125, 0.625, 0.75, 0.6562, 0.6875, 0.6562, 0.75, 0.625, 0.75, 0.625, 0.6875, 0.6562, 0.625, 0.6562, 0.6875, 0.625, 0.6875, 0.625, 0.625, 0.6562, 0.5625, 0.6562, 0.625, 0.625, 0.625, 0.625, 0.5625, 0.6562, 0.5, 0.6562, 0.5625, 0.625, 0.5625, 0.625, 0.5, 0.6562, 0.9375, 0.6406, 1.0, 0.625, 0.9375, 0.6562, 0.875, 0.6562, 0.9375, 0.625, 0.9375, 0.625, 0.875, 0.625, 0.5625, 0.625, 0.625, 0.5938, 0.625, 0.5938, 0.5625, 0.625, 0.5, 0.625, 0.5625, 0.5938, 0.5625, 0.5938, 0.5, 0.625, 0.9375, 0.6094, 1.0, 0.5938, 0.9375, 0.625, 0.875, 0.625, 0.9375, 0.5938, 0.9375, 0.5938, 0.875, 0.625, 0.8125, 0.625, 0.875, 0.5938, 0.875, 0.5938, 0.8125, 0.625, 0.75, 0.625, 0.8125, 0.5938, 0.8125, 0.5938, 0.75, 0.625, 0.6875, 0.625, 0.75, 0.5938, 0.75, 0.5938, 0.6875, 0.625, 0.625, 0.625, 0.6875, 0.5938, 0.6875, 0.5938, 0.625, 0.5938, 0.75, 0.5938, 0.8125, 0.5625, 0.8125, 0.5625, 0.75, 0.5938, 0.6875, 0.5938, 0.75, 0.5625, 0.75, 0.5625, 0.6875, 0.5938, 0.625, 0.5938, 0.6875, 0.5625, 0.6875, 0.5625, 0.625, 0.5938, 0.5625, 0.5938, 0.625, 0.5625, 0.625, 0.5625, 0.5625, 0.5938, 0.5, 0.5938, 0.5625, 0.5625, 0.5625, 0.5625, 0.5, 0.5938, 0.9375, 0.5781, 1.0, 0.5625, 0.9375, 0.5938, 0.875, 0.5938, 0.9375, 0.5625, 0.9375, 0.5625, 0.875, 0.5938, 0.8125, 0.5938, 0.875, 0.5625, 0.875, 0.5625, 0.8125, 0.5625, 0.5, 0.5625, 0.5625, 0.5312, 0.5625, 0.5312, 0.5, 0.5625, 0.9375, 0.5469, 1.0, 0.5312, 0.9375, 0.5625, 0.875, 0.5625, 0.9375, 0.5312, 0.9375, 0.5312, 0.875, 0.5625, 0.8125, 0.5625, 0.875, 0.5312, 0.875, 0.5312, 0.8125, 0.5625, 0.75, 0.5625, 0.8125, 0.5312, 0.8125, 0.5312, 0.75, 0.5625, 0.6875, 0.5625, 0.75, 0.5312, 0.75, 0.5312, 0.6875, 0.5625, 0.625, 0.5625, 0.6875, 0.5312, 0.6875, 0.5312, 0.625, 0.5625, 0.5625, 0.5625, 0.625, 0.5312, 0.625, 0.5312, 0.5625, 0.5312, 0.75, 0.5312, 0.8125, 0.5, 0.8125, 0.5, 0.75, 0.5312, 0.6875, 0.5312, 0.75, 0.5, 0.75, 0.5, 0.6875, 0.5312, 0.625, 0.5312, 0.6875, 0.5, 0.6875, 0.5, 0.625, 0.5312, 0.5625, 0.5312, 0.625, 0.5, 0.625, 0.5, 0.5625, 0.5312, 0.5, 0.5312, 0.5625, 0.5, 0.5625, 0.5, 0.5, 0.5312, 0.9375, 0.5156, 1.0, 0.5, 0.9375, 0.5312, 0.875, 0.5312, 0.9375, 0.5, 0.9375, 0.5, 0.875, 0.5312, 0.8125, 0.5312, 0.875, 0.5, 0.875, 0.5, 0.8125, 0.5, 0.5, 0.5, 0.5625, 0.4688, 0.5625, 0.4687, 0.5, 0.5, 0.9375, 0.4844, 1.0, 0.4688, 0.9375, 0.5, 0.875, 0.5, 0.9375, 0.4688, 0.9375, 0.4688, 0.875, 0.5, 0.8125, 0.5, 0.875, 0.4688, 0.875, 0.4688, 0.8125, 0.5, 0.75, 0.5, 0.8125, 0.4688, 0.8125, 0.4688, 0.75, 0.5, 0.6875, 0.5, 0.75, 0.4688, 0.75, 0.4687, 0.6875, 0.5, 0.625, 0.5, 0.6875, 0.4687, 0.6875, 0.4688, 0.625, 0.5, 0.5625, 0.5, 0.625, 0.4688, 0.625, 0.4688, 0.5625, 0.4687, 0.6875, 0.4688, 0.75, 0.4375, 0.75, 0.4375, 0.6875, 0.4688, 0.625, 0.4687, 0.6875, 0.4375, 0.6875, 0.4375, 0.625, 0.4688, 0.5625, 0.4688, 0.625, 0.4375, 0.625, 0.4375, 0.5625, 0.4687, 0.5, 0.4688, 0.5625, 0.4375, 0.5625, 0.4375, 0.5, 0.4688, 0.9375, 0.4531, 1.0, 0.4375, 0.9375, 0.4688, 0.875, 0.4688, 0.9375, 0.4375, 0.9375, 0.4375, 0.875, 0.4688, 0.8125, 0.4688, 0.875, 0.4375, 0.875, 0.4375, 0.8125, 0.4688, 0.75, 0.4688, 0.8125, 0.4375, 0.8125, 0.4375, 0.75, 0.4375, 0.9375, 0.4219, 1.0, 0.4062, 0.9375, 0.4375, 0.875, 0.4375, 0.9375, 0.4062, 0.9375, 0.4062, 0.875, 0.4375, 0.8125, 0.4375, 0.875, 0.4062, 0.875, 0.4062, 0.8125, 0.4375, 0.75, 0.4375, 0.8125, 0.4062, 0.8125, 0.4062, 0.75, 0.4375, 0.6875, 0.4375, 0.75, 0.4062, 0.75, 0.4062, 0.6875, 0.4375, 0.625, 0.4375, 0.6875, 0.4062, 0.6875, 0.4062, 0.625, 0.4375, 0.5625, 0.4375, 0.625, 0.4062, 0.625, 0.4062, 0.5625, 0.4375, 0.5, 0.4375, 0.5625, 0.4062, 0.5625, 0.4062, 0.5, 0.4062, 0.6875, 0.4062, 0.75, 0.375, 0.75, 0.375, 0.6875, 0.4062, 0.625, 0.4062, 0.6875, 0.375, 0.6875, 0.375, 0.625, 0.4062, 0.5625, 0.4062, 0.625, 0.375, 0.625, 0.375, 0.5625, 0.4062, 0.5, 0.4062, 0.5625, 0.375, 0.5625, 0.375, 0.5, 0.4062, 0.9375, 0.3906, 1.0, 0.375, 0.9375, 0.4062, 0.875, 0.4062, 0.9375, 0.375, 0.9375, 0.375, 0.875, 0.4062, 0.8125, 0.4062, 0.875, 0.375, 0.875, 0.375, 0.8125, 0.4062, 0.75, 0.4062, 0.8125, 0.375, 0.8125, 0.375, 0.75, 0.375, 0.875, 0.375, 0.9375, 0.3438, 0.9375, 0.3438, 0.875, 0.375, 0.8125, 0.375, 0.875, 0.3438, 0.875, 0.3438, 0.8125, 0.375, 0.75, 0.375, 0.8125, 0.3438, 0.8125, 0.3438, 0.75, 0.375, 0.6875, 0.375, 0.75, 0.3438, 0.75, 0.3438, 0.6875, 0.375, 0.625, 0.375, 0.6875, 0.3438, 0.6875, 0.3438, 0.625, 0.375, 0.5625, 0.375, 0.625, 0.3438, 0.625, 0.3438, 0.5625, 0.375, 0.5, 0.375, 0.5625, 0.3438, 0.5625, 0.3437, 0.5, 0.375, 0.9375, 0.3594, 1.0, 0.3438, 0.9375, 0.3438, 0.625, 0.3438, 0.6875, 0.3125, 0.6875, 0.3125, 0.625, 0.3438, 0.5625, 0.3438, 0.625, 0.3125, 0.625, 0.3125, 0.5625, 0.3437, 0.5, 0.3438, 0.5625, 0.3125, 0.5625, 0.3125, 0.5, 0.3438, 0.9375, 0.3281, 1.0, 0.3125, 0.9375, 0.3438, 0.875, 0.3438, 0.9375, 0.3125, 0.9375, 0.3125, 0.875, 0.3438, 0.8125, 0.3438, 0.875, 0.3125, 0.875, 0.3125, 0.8125, 0.3438, 0.75, 0.3438, 0.8125, 0.3125, 0.8125, 0.3125, 0.75, 0.3438, 0.6875, 0.3438, 0.75, 0.3125, 0.75, 0.3125, 0.6875, 0.3125, 0.8125, 0.3125, 0.875, 0.2812, 0.875, 0.2812, 0.8125, 0.3125, 0.75, 0.3125, 0.8125, 0.2812, 0.8125, 0.2812, 0.75, 0.3125, 0.6875, 0.3125, 0.75, 0.2812, 0.75, 0.2812, 0.6875, 0.3125, 0.625, 0.3125, 0.6875, 0.2812, 0.6875, 0.2812, 0.625, 0.3125, 0.5625, 0.3125, 0.625, 0.2812, 0.625, 0.2812, 0.5625, 0.3125, 0.5, 0.3125, 0.5625, 0.2812, 0.5625, 0.2812, 0.5, 0.3125, 0.9375, 0.2969, 1.0, 0.2812, 0.9375, 0.3125, 0.875, 0.3125, 0.9375, 0.2812, 0.9375, 0.2812, 0.875, 0.2812, 0.5625, 0.2812, 0.625, 0.25, 0.625, 0.25, 0.5625, 0.2812, 0.5, 0.2812, 0.5625, 0.25, 0.5625, 0.25, 0.5, 0.2812, 0.9375, 0.2656, 1.0, 0.25, 0.9375, 0.2812, 0.875, 0.2812, 0.9375, 0.25, 0.9375, 0.25, 0.875, 0.2812, 0.8125, 0.2812, 0.875, 0.25, 0.875, 0.25, 0.8125, 0.2812, 0.75, 0.2812, 0.8125, 0.25, 0.8125, 0.25, 0.75, 0.2812, 0.6875, 0.2812, 0.75, 0.25, 0.75, 0.25, 0.6875, 0.2812, 0.625, 0.2812, 0.6875, 0.25, 0.6875, 0.25, 0.625, 0.25, 0.8125, 0.25, 0.875, 0.2188, 0.875, 0.2188, 0.8125, 0.25, 0.75, 0.25, 0.8125, 0.2188, 0.8125, 0.2188, 0.75, 0.25, 0.6875, 0.25, 0.75, 0.2188, 0.75, 0.2188, 0.6875, 0.25, 0.625, 0.25, 0.6875, 0.2188, 0.6875, 0.2188, 0.625, 0.25, 0.5625, 0.25, 0.625, 0.2188, 0.625, 0.2188, 0.5625, 0.25, 0.5, 0.25, 0.5625, 0.2188, 0.5625, 0.2187, 0.5, 0.25, 0.9375, 0.2344, 1.0, 0.2188, 0.9375, 0.25, 0.875, 0.25, 0.9375, 0.2188, 0.9375, 0.2188, 0.875, 0.2188, 0.5625, 0.2188, 0.625, 0.1875, 0.625, 0.1875, 0.5625, 0.2187, 0.5, 0.2188, 0.5625, 0.1875, 0.5625, 0.1875, 0.5, 0.2188, 0.9375, 0.2031, 1.0, 0.1875, 0.9375, 0.2188, 0.875, 0.2188, 0.9375, 0.1875, 0.9375, 0.1875, 0.875, 0.2188, 0.8125, 0.2188, 0.875, 0.1875, 0.875, 0.1875, 0.8125, 0.2188, 0.75, 0.2188, 0.8125, 0.1875, 0.8125, 0.1875, 0.75, 0.2188, 0.6875, 0.2188, 0.75, 0.1875, 0.75, 0.1875, 0.6875, 0.2188, 0.625, 0.2188, 0.6875, 0.1875, 0.6875, 0.1875, 0.625, 0.1875, 0.75, 0.1875, 0.8125, 0.1562, 0.8125, 0.1562, 0.75, 0.1875, 0.6875, 0.1875, 0.75, 0.1562, 0.75, 0.1562, 0.6875, 0.1875, 0.625, 0.1875, 0.6875, 0.1562, 0.6875, 0.1563, 0.625, 0.1875, 0.5625, 0.1875, 0.625, 0.1563, 0.625, 0.1562, 0.5625, 0.1875, 0.5, 0.1875, 0.5625, 0.1562, 0.5625, 0.1562, 0.5, 0.1875, 0.9375, 0.1719, 1.0, 0.1563, 0.9375, 0.1875, 0.875, 0.1875, 0.9375, 0.1563, 0.9375, 0.1562, 0.875, 0.1875, 0.8125, 0.1875, 0.875, 0.1562, 0.875, 0.1562, 0.8125, 0.1562, 0.5, 0.1562, 0.5625, 0.125, 0.5625, 0.125, 0.5, 0.1563, 0.9375, 0.1406, 1.0, 0.125, 0.9375, 0.1562, 0.875, 0.1563, 0.9375, 0.125, 0.9375, 0.125, 0.875, 0.1562, 0.8125, 0.1562, 0.875, 0.125, 0.875, 0.125, 0.8125, 0.1562, 0.75, 0.1562, 0.8125, 0.125, 0.8125, 0.125, 0.75, 0.1562, 0.6875, 0.1562, 0.75, 0.125, 0.75, 0.125, 0.6875, 0.1563, 0.625, 0.1562, 0.6875, 0.125, 0.6875, 0.125, 0.625, 0.1562, 0.5625, 0.1563, 0.625, 0.125, 0.625, 0.125, 0.5625, 0.125, 0.75, 0.125, 0.8125, 0.09375, 0.8125, 0.09375, 0.75, 0.125, 0.6875, 0.125, 0.75, 0.09375, 0.75, 0.09375, 0.6875, 0.125, 0.625, 0.125, 0.6875, 0.09375, 0.6875, 0.09375, 0.625, 0.125, 0.5625, 0.125, 0.625, 0.09375, 0.625, 0.09375, 0.5625, 0.125, 0.5, 0.125, 0.5625, 0.09375, 0.5625, 0.09375, 0.5, 0.125, 0.9375, 0.1094, 1.0, 0.09375, 0.9375, 0.125, 0.875, 0.125, 0.9375, 0.09375, 0.9375, 0.09375, 0.875, 0.125, 0.8125, 0.125, 0.875, 0.09375, 0.875, 0.09375, 0.8125, 0.09375, 0.5, 0.09375, 0.5625, 0.0625, 0.5625, 0.0625, 0.5, 0.09375, 0.9375, 0.07812, 1.0, 0.0625, 0.9375, 0.09375, 0.875, 0.09375, 0.9375, 0.0625, 0.9375, 0.0625, 0.875, 0.09375, 0.8125, 0.09375, 0.875, 0.0625, 0.875, 0.0625, 0.8125, 0.09375, 0.75, 0.09375, 0.8125, 0.0625, 0.8125, 0.0625, 0.75, 0.09375, 0.6875, 0.09375, 0.75, 0.0625, 0.75, 0.0625, 0.6875, 0.09375, 0.625, 0.09375, 0.6875, 0.0625, 0.6875, 0.0625, 0.625, 0.09375, 0.5625, 0.09375, 0.625, 0.0625, 0.625, 0.0625, 0.5625, 0.0625, 0.6875, 0.0625, 0.75, 0.03125, 0.75, 0.03125, 0.6875, 0.0625, 0.625, 0.0625, 0.6875, 0.03125, 0.6875, 0.03125, 0.625, 0.0625, 0.5625, 0.0625, 0.625, 0.03125, 0.625, 0.03125, 0.5625, 0.0625, 0.5, 0.0625, 0.5625, 0.03125, 0.5625, 0.03125, 0.5, 0.0625, 0.9375, 0.04687, 1.0, 0.03125, 0.9375, 0.0625, 0.875, 0.0625, 0.9375, 0.03125, 0.9375, 0.03125, 0.875, 0.0625, 0.8125, 0.0625, 0.875, 0.03125, 0.875, 0.03125, 0.8125, 0.0625, 0.75, 0.0625, 0.8125, 0.03125, 0.8125, 0.03125, 0.75, 0.03125, 0.875, 0.03125, 0.9375, 0.0, 0.9375, 0.0, 0.875, 0.03125, 0.8125, 0.03125, 0.875, 0.0, 0.875, 0.0, 0.8125, 0.03125, 0.75, 0.03125, 0.8125, 0.0, 0.8125, 0.0, 0.75, 0.03125, 0.6875, 0.03125, 0.75, 0.0, 0.75, 0.0, 0.6875, 0.03125, 0.625, 0.03125, 0.6875, 0.0, 0.6875, 0.0, 0.625, 0.03125, 0.5625, 0.03125, 0.625, 0.0, 0.625, 0.0, 0.5625, 0.03125, 0.5, 0.03125, 0.5625, 0.0, 0.5625, 0.0, 0.5, 0.03125, 0.9375, 0.01562, 1.0, 0.0, 0.9375, 1.0, 0.625, 1.0, 0.6875, 0.9687, 0.6875, 0.9688, 0.625, 1.0, 0.5625, 1.0, 0.625, 0.9688, 0.625, 0.9687, 0.5625, 1.0, 0.5, 1.0, 0.5625, 0.9687, 0.5625, 0.9687, 0.5, 1.0, 0.9375, 0.9844, 1.0, 0.9688, 0.9375, 1.0, 0.875, 1.0, 0.9375, 0.9688, 0.9375, 0.9687, 0.875, 1.0, 0.8125, 1.0, 0.875, 0.9687, 0.875, 0.9687, 0.8125, 1.0, 0.75, 1.0, 0.8125, 0.9687, 0.8125, 0.9688, 0.75, 1.0, 0.6875, 1.0, 0.75, 0.9688, 0.75, 0.9687, 0.6875, 0.9687, 0.875, 0.9688, 0.9375, 0.9375, 0.9375, 0.9375, 0.875, 0.9687, 0.8125, 0.9687, 0.875, 0.9375, 0.875, 0.9375, 0.8125, 0.9688, 0.75, 0.9687, 0.8125, 0.9375, 0.8125, 0.9375, 0.75, 0.9687, 0.6875, 0.9688, 0.75, 0.9375, 0.75, 0.9375, 0.6875, 0.9688, 0.625, 0.9687, 0.6875, 0.9375, 0.6875, 0.9375, 0.625, 0.9687, 0.5625, 0.9688, 0.625, 0.9375, 0.625, 0.9375, 0.5625, 0.9687, 0.5, 0.9687, 0.5625, 0.9375, 0.5625, 0.9375, 0.5, 0.9688, 0.9375, 0.9531, 1.0, 0.9375, 0.9375, 0.9375, 0.625, 0.9375, 0.6875, 0.9062, 0.6875, 0.9062, 0.625, 0.9375, 0.5625, 0.9375, 0.625, 0.9062, 0.625, 0.9062, 0.5625, 0.9375, 0.5, 0.9375, 0.5625, 0.9062, 0.5625, 0.9062, 0.5, 0.9375, 0.9375, 0.9219, 1.0, 0.9062, 0.9375, 0.9375, 0.875, 0.9375, 0.9375, 0.9062, 0.9375, 0.9062, 0.875, 0.9375, 0.8125, 0.9375, 0.875, 0.9062, 0.875, 0.9062, 0.8125, 0.9375, 0.75, 0.9375, 0.8125, 0.9062, 0.8125, 0.9062, 0.75, 0.9375, 0.6875, 0.9375, 0.75, 0.9062, 0.75, 0.9062, 0.6875, 0.9062, 0.8125, 0.9062, 0.875, 0.875, 0.875, 0.875, 0.8125, 0.9062, 0.75, 0.9062, 0.8125, 0.875, 0.8125, 0.875, 0.75, 0.9062, 0.6875, 0.9062, 0.75, 0.875, 0.75, 0.875, 0.6875, 0.9062, 0.625, 0.9062, 0.6875, 0.875, 0.6875, 0.875, 0.625, 0.9062, 0.5625, 0.9062, 0.625, 0.875, 0.625, 0.875, 0.5625, 0.9062, 0.5, 0.9062, 0.5625, 0.875, 0.5625, 0.875, 0.5, 0.9062, 0.9375, 0.8906, 1.0, 0.875, 0.9375, 0.9062, 0.875, 0.9062, 0.9375, 0.875, 0.9375, 0.875, 0.875, 0.875, 0.5625, 0.875, 0.625, 0.8438, 0.625, 0.8437, 0.5625, 0.875, 0.5, 0.875, 0.5625, 0.8437, 0.5625, 0.8437, 0.5, 0.875, 0.9375, 0.8594, 1.0, 0.8438, 0.9375, 0.875, 0.875, 0.875, 0.9375, 0.8438, 0.9375, 0.8438, 0.875, 0.875, 0.8125, 0.875, 0.875, 0.8438, 0.875, 0.8437, 0.8125, 0.875, 0.75, 0.875, 0.8125, 0.8437, 0.8125, 0.8438, 0.75, 0.875, 0.6875, 0.875, 0.75, 0.8438, 0.75, 0.8437, 0.6875, 0.875, 0.625, 0.875, 0.6875, 0.8437, 0.6875, 0.8438, 0.625, 0.8437, 0.8125, 0.8438, 0.875, 0.8125, 0.875, 0.8125, 0.8125, 0.8438, 0.75, 0.8437, 0.8125, 0.8125, 0.8125, 0.8125, 0.75, 0.8437, 0.6875, 0.8438, 0.75, 0.8125, 0.75, 0.8125, 0.6875, 0.8438, 0.625, 0.8437, 0.6875, 0.8125, 0.6875, 0.8125, 0.625, 0.8437, 0.5625, 0.8438, 0.625, 0.8125, 0.625, 0.8125, 0.5625, 0.8437, 0.5, 0.8437, 0.5625, 0.8125, 0.5625, 0.8125, 0.5, 0.8438, 0.9375, 0.8281, 1.0, 0.8125, 0.9375, 0.8438, 0.875, 0.8438, 0.9375, 0.8125, 0.9375, 0.8125, 0.875, 0.8125, 0.5625, 0.8125, 0.625, 0.7812, 0.625, 0.7812, 0.5625, 0.8125, 0.5, 0.8125, 0.5625, 0.7812, 0.5625, 0.7812, 0.5, 0.8125, 0.9375, 0.7969, 1.0, 0.7812, 0.9375, 0.8125, 0.875, 0.8125, 0.9375, 0.7812, 0.9375, 0.7812, 0.875, 0.8125, 0.8125, 0.8125, 0.875, 0.7812, 0.875, 0.7812, 0.8125, 0.8125, 0.75, 0.8125, 0.8125, 0.7812, 0.8125, 0.7812, 0.75, 0.8125, 0.6875, 0.8125, 0.75, 0.7812, 0.75, 0.7812, 0.6875, 0.8125, 0.625, 0.8125, 0.6875, 0.7812, 0.6875, 0.7812, 0.625, 0.7812, 0.75, 0.7812, 0.8125, 0.75, 0.8125, 0.75, 0.75, 0.7812, 0.6875, 0.7812, 0.75, 0.75, 0.75, 0.75, 0.6875, 0.7812, 0.625, 0.7812, 0.6875, 0.75, 0.6875, 0.75, 0.625, 0.7812, 0.5625, 0.7812, 0.625, 0.75, 0.625, 0.75, 0.5625, 0.7812, 0.5, 0.7812, 0.5625, 0.75, 0.5625, 0.75, 0.5, 0.7812, 0.9375, 0.7656, 1.0, 0.75, 0.9375, 0.7812, 0.875, 0.7812, 0.9375, 0.75, 0.9375, 0.75, 0.875, 0.7812, 0.8125, 0.7812, 0.875, 0.75, 0.875, 0.75, 0.8125, 0.75, 0.75, 0.7188, 0.75, 0.7188, 0.8125, 0.75, 0.8125, 0.75, 0.6875, 0.7188, 0.6875, 0.7188, 0.75, 0.75, 0.75, 0.75, 0.625, 0.7188, 0.625, 0.7188, 0.6875, 0.75, 0.6875, 0.75, 0.5625, 0.7188, 0.5625, 0.7188, 0.625, 0.75, 0.625, 0.75, 0.5, 0.7188, 0.5, 0.7188, 0.5625, 0.75, 0.5625, 0.75, 0.9375, 0.7188, 0.9375, 0.7344, 1.0, 0.75, 0.875, 0.7188, 0.875, 0.7188, 0.9375, 0.75, 0.9375, 0.75, 0.8125, 0.7188, 0.8125, 0.7188, 0.875, 0.75, 0.875, 0.7188, 0.875, 0.6875, 0.875, 0.6875, 0.9375, 0.7188, 0.9375, 0.7188, 0.8125, 0.6875, 0.8125, 0.6875, 0.875, 0.7188, 0.875, 0.7188, 0.75, 0.6875, 0.75, 0.6875, 0.8125, 0.7188, 0.8125, 0.7188, 0.6875, 0.6875, 0.6875, 0.6875, 0.75, 0.7188, 0.75, 0.7188, 0.625, 0.6875, 0.625, 0.6875, 0.6875, 0.7188, 0.6875, 0.7188, 0.5625, 0.6875, 0.5625, 0.6875, 0.625, 0.7188, 0.625, 0.7188, 0.5, 0.6875, 0.5, 0.6875, 0.5625, 0.7188, 0.5625, 0.7188, 0.9375, 0.6875, 0.9375, 0.7031, 1.0, 0.6875, 0.625, 0.6562, 0.625, 0.6562, 0.6875, 0.6875, 0.6875, 0.6875, 0.5625, 0.6562, 0.5625, 0.6562, 0.625, 0.6875, 0.625, 0.6875, 0.5, 0.6562, 0.5, 0.6562, 0.5625, 0.6875, 0.5625, 0.6875, 0.9375, 0.6562, 0.9375, 0.6719, 1.0, 0.6875, 0.875, 0.6562, 0.875, 0.6562, 0.9375, 0.6875, 0.9375, 0.6875, 0.8125, 0.6562, 0.8125, 0.6562, 0.875, 0.6875, 0.875, 0.6875, 0.75, 0.6562, 0.75, 0.6562, 0.8125, 0.6875, 0.8125, 0.6875, 0.6875, 0.6562, 0.6875, 0.6562, 0.75, 0.6875, 0.75, 0.6562, 0.8125, 0.625, 0.8125, 0.625, 0.875, 0.6562, 0.875, 0.6562, 0.75, 0.625, 0.75, 0.625, 0.8125, 0.6562, 0.8125, 0.6562, 0.6875, 0.625, 0.6875, 0.625, 0.75, 0.6562, 0.75, 0.6562, 0.625, 0.625, 0.625, 0.625, 0.6875, 0.6562, 0.6875, 0.6562, 0.5625, 0.625, 0.5625, 0.625, 0.625, 0.6562, 0.625, 0.6562, 0.5, 0.625, 0.5, 0.625, 0.5625, 0.6562, 0.5625, 0.6562, 0.9375, 0.625, 0.9375, 0.6406, 1.0, 0.6562, 0.875, 0.625, 0.875, 0.625, 0.9375, 0.6562, 0.9375, 0.625, 0.5625, 0.5938, 0.5625, 0.5938, 0.625, 0.625, 0.625, 0.625, 0.5, 0.5938, 0.5, 0.5938, 0.5625, 0.625, 0.5625, 0.625, 0.9375, 0.5938, 0.9375, 0.6094, 1.0, 0.625, 0.875, 0.5938, 0.875, 0.5938, 0.9375, 0.625, 0.9375, 0.625, 0.8125, 0.5938, 0.8125, 0.5938, 0.875, 0.625, 0.875, 0.625, 0.75, 0.5938, 0.75, 0.5938, 0.8125, 0.625, 0.8125, 0.625, 0.6875, 0.5938, 0.6875, 0.5938, 0.75, 0.625, 0.75, 0.625, 0.625, 0.5938, 0.625, 0.5938, 0.6875, 0.625, 0.6875, 0.5938, 0.75, 0.5625, 0.75, 0.5625, 0.8125, 0.5938, 0.8125, 0.5938, 0.6875, 0.5625, 0.6875, 0.5625, 0.75, 0.5938, 0.75, 0.5938, 0.625, 0.5625, 0.625, 0.5625, 0.6875, 0.5938, 0.6875, 0.5938, 0.5625, 0.5625, 0.5625, 0.5625, 0.625, 0.5938, 0.625, 0.5938, 0.5, 0.5625, 0.5, 0.5625, 0.5625, 0.5938, 0.5625, 0.5938, 0.9375, 0.5625, 0.9375, 0.5781, 1.0, 0.5938, 0.875, 0.5625, 0.875, 0.5625, 0.9375, 0.5938, 0.9375, 0.5938, 0.8125, 0.5625, 0.8125, 0.5625, 0.875, 0.5938, 0.875, 0.5625, 0.5, 0.5312, 0.5, 0.5312, 0.5625, 0.5625, 0.5625, 0.5625, 0.9375, 0.5312, 0.9375, 0.5469, 1.0, 0.5625, 0.875, 0.5312, 0.875, 0.5312, 0.9375, 0.5625, 0.9375, 0.5625, 0.8125, 0.5312, 0.8125, 0.5312, 0.875, 0.5625, 0.875, 0.5625, 0.75, 0.5312, 0.75, 0.5312, 0.8125, 0.5625, 0.8125, 0.5625, 0.6875, 0.5312, 0.6875, 0.5312, 0.75, 0.5625, 0.75, 0.5625, 0.625, 0.5312, 0.625, 0.5312, 0.6875, 0.5625, 0.6875, 0.5625, 0.5625, 0.5312, 0.5625, 0.5312, 0.625, 0.5625, 0.625, 0.5312, 0.75, 0.5, 0.75, 0.5, 0.8125, 0.5312, 0.8125, 0.5312, 0.6875, 0.5, 0.6875, 0.5, 0.75, 0.5312, 0.75, 0.5312, 0.625, 0.5, 0.625, 0.5, 0.6875, 0.5312, 0.6875, 0.5312, 0.5625, 0.5, 0.5625, 0.5, 0.625, 0.5312, 0.625, 0.5312, 0.5, 0.5, 0.5, 0.5, 0.5625, 0.5312, 0.5625, 0.5312, 0.9375, 0.5, 0.9375, 0.5156, 1.0, 0.5312, 0.875, 0.5, 0.875, 0.5, 0.9375, 0.5312, 0.9375, 0.5312, 0.8125, 0.5, 0.8125, 0.5, 0.875, 0.5312, 0.875, 0.5, 0.5, 0.4687, 0.5, 0.4688, 0.5625, 0.5, 0.5625, 0.5, 0.9375, 0.4688, 0.9375, 0.4844, 1.0, 0.5, 0.875, 0.4688, 0.875, 0.4688, 0.9375, 0.5, 0.9375, 0.5, 0.8125, 0.4688, 0.8125, 0.4688, 0.875, 0.5, 0.875, 0.5, 0.75, 0.4688, 0.75, 0.4688, 0.8125, 0.5, 0.8125, 0.5, 0.6875, 0.4687, 0.6875, 0.4688, 0.75, 0.5, 0.75, 0.5, 0.625, 0.4688, 0.625, 0.4687, 0.6875, 0.5, 0.6875, 0.5, 0.5625, 0.4688, 0.5625, 0.4688, 0.625, 0.5, 0.625, 0.4687, 0.6875, 0.4375, 0.6875, 0.4375, 0.75, 0.4688, 0.75, 0.4688, 0.625, 0.4375, 0.625, 0.4375, 0.6875, 0.4687, 0.6875, 0.4688, 0.5625, 0.4375, 0.5625, 0.4375, 0.625, 0.4688, 0.625, 0.4687, 0.5, 0.4375, 0.5, 0.4375, 0.5625, 0.4688, 0.5625, 0.4688, 0.9375, 0.4375, 0.9375, 0.4531, 1.0, 0.4688, 0.875, 0.4375, 0.875, 0.4375, 0.9375, 0.4688, 0.9375, 0.4688, 0.8125, 0.4375, 0.8125, 0.4375, 0.875, 0.4688, 0.875, 0.4688, 0.75, 0.4375, 0.75, 0.4375, 0.8125, 0.4688, 0.8125, 0.4375, 0.9375, 0.4062, 0.9375, 0.4219, 1.0, 0.4375, 0.875, 0.4062, 0.875, 0.4062, 0.9375, 0.4375, 0.9375, 0.4375, 0.8125, 0.4062, 0.8125, 0.4062, 0.875, 0.4375, 0.875, 0.4375, 0.75, 0.4062, 0.75, 0.4062, 0.8125, 0.4375, 0.8125, 0.4375, 0.6875, 0.4062, 0.6875, 0.4062, 0.75, 0.4375, 0.75, 0.4375, 0.625, 0.4062, 0.625, 0.4062, 0.6875, 0.4375, 0.6875, 0.4375, 0.5625, 0.4062, 0.5625, 0.4062, 0.625, 0.4375, 0.625, 0.4375, 0.5, 0.4062, 0.5, 0.4062, 0.5625, 0.4375, 0.5625, 0.4062, 0.6875, 0.375, 0.6875, 0.375, 0.75, 0.4062, 0.75, 0.4062, 0.625, 0.375, 0.625, 0.375, 0.6875, 0.4062, 0.6875, 0.4062, 0.5625, 0.375, 0.5625, 0.375, 0.625, 0.4062, 0.625, 0.4062, 0.5, 0.375, 0.5, 0.375, 0.5625, 0.4062, 0.5625, 0.4062, 0.9375, 0.375, 0.9375, 0.3906, 1.0, 0.4062, 0.875, 0.375, 0.875, 0.375, 0.9375, 0.4062, 0.9375, 0.4062, 0.8125, 0.375, 0.8125, 0.375, 0.875, 0.4062, 0.875, 0.4062, 0.75, 0.375, 0.75, 0.375, 0.8125, 0.4062, 0.8125, 0.375, 0.875, 0.3438, 0.875, 0.3438, 0.9375, 0.375, 0.9375, 0.375, 0.8125, 0.3438, 0.8125, 0.3438, 0.875, 0.375, 0.875, 0.375, 0.75, 0.3438, 0.75, 0.3438, 0.8125, 0.375, 0.8125, 0.375, 0.6875, 0.3438, 0.6875, 0.3438, 0.75, 0.375, 0.75, 0.375, 0.625, 0.3438, 0.625, 0.3438, 0.6875, 0.375, 0.6875, 0.375, 0.5625, 0.3438, 0.5625, 0.3438, 0.625, 0.375, 0.625, 0.375, 0.5, 0.3437, 0.5, 0.3438, 0.5625, 0.375, 0.5625, 0.375, 0.9375, 0.3438, 0.9375, 0.3594, 1.0, 0.3438, 0.625, 0.3125, 0.625, 0.3125, 0.6875, 0.3438, 0.6875, 0.3438, 0.5625, 0.3125, 0.5625, 0.3125, 0.625, 0.3438, 0.625, 0.3437, 0.5, 0.3125, 0.5, 0.3125, 0.5625, 0.3438, 0.5625, 0.3438, 0.9375, 0.3125, 0.9375, 0.3281, 1.0, 0.3438, 0.875, 0.3125, 0.875, 0.3125, 0.9375, 0.3438, 0.9375, 0.3438, 0.8125, 0.3125, 0.8125, 0.3125, 0.875, 0.3438, 0.875, 0.3438, 0.75, 0.3125, 0.75, 0.3125, 0.8125, 0.3438, 0.8125, 0.3438, 0.6875, 0.3125, 0.6875, 0.3125, 0.75, 0.3438, 0.75, 0.3125, 0.8125, 0.2812, 0.8125, 0.2812, 0.875, 0.3125, 0.875, 0.3125, 0.75, 0.2812, 0.75, 0.2812, 0.8125, 0.3125, 0.8125, 0.3125, 0.6875, 0.2812, 0.6875, 0.2812, 0.75, 0.3125, 0.75, 0.3125, 0.625, 0.2812, 0.625, 0.2812, 0.6875, 0.3125, 0.6875, 0.3125, 0.5625, 0.2812, 0.5625, 0.2812, 0.625, 0.3125, 0.625, 0.3125, 0.5, 0.2812, 0.5, 0.2812, 0.5625, 0.3125, 0.5625, 0.3125, 0.9375, 0.2812, 0.9375, 0.2969, 1.0, 0.3125, 0.875, 0.2812, 0.875, 0.2812, 0.9375, 0.3125, 0.9375, 0.2812, 0.5625, 0.25, 0.5625, 0.25, 0.625, 0.2812, 0.625, 0.2812, 0.5, 0.25, 0.5, 0.25, 0.5625, 0.2812, 0.5625, 0.2812, 0.9375, 0.25, 0.9375, 0.2656, 1.0, 0.2812, 0.875, 0.25, 0.875, 0.25, 0.9375, 0.2812, 0.9375, 0.2812, 0.8125, 0.25, 0.8125, 0.25, 0.875, 0.2812, 0.875, 0.2812, 0.75, 0.25, 0.75, 0.25, 0.8125, 0.2812, 0.8125, 0.2812, 0.6875, 0.25, 0.6875, 0.25, 0.75, 0.2812, 0.75, 0.2812, 0.625, 0.25, 0.625, 0.25, 0.6875, 0.2812, 0.6875, 0.25, 0.8125, 0.2188, 0.8125, 0.2188, 0.875, 0.25, 0.875, 0.25, 0.75, 0.2188, 0.75, 0.2188, 0.8125, 0.25, 0.8125, 0.25, 0.6875, 0.2188, 0.6875, 0.2188, 0.75, 0.25, 0.75, 0.25, 0.625, 0.2188, 0.625, 0.2188, 0.6875, 0.25, 0.6875, 0.25, 0.5625, 0.2188, 0.5625, 0.2188, 0.625, 0.25, 0.625, 0.25, 0.5, 0.2187, 0.5, 0.2188, 0.5625, 0.25, 0.5625, 0.25, 0.9375, 0.2188, 0.9375, 0.2344, 1.0, 0.25, 0.875, 0.2188, 0.875, 0.2188, 0.9375, 0.25, 0.9375, 0.2188, 0.5625, 0.1875, 0.5625, 0.1875, 0.625, 0.2188, 0.625, 0.2187, 0.5, 0.1875, 0.5, 0.1875, 0.5625, 0.2188, 0.5625, 0.2188, 0.9375, 0.1875, 0.9375, 0.2031, 1.0, 0.2188, 0.875, 0.1875, 0.875, 0.1875, 0.9375, 0.2188, 0.9375, 0.2188, 0.8125, 0.1875, 0.8125, 0.1875, 0.875, 0.2188, 0.875, 0.2188, 0.75, 0.1875, 0.75, 0.1875, 0.8125, 0.2188, 0.8125, 0.2188, 0.6875, 0.1875, 0.6875, 0.1875, 0.75, 0.2188, 0.75, 0.2188, 0.625, 0.1875, 0.625, 0.1875, 0.6875, 0.2188, 0.6875, 0.1875, 0.75, 0.1562, 0.75, 0.1562, 0.8125, 0.1875, 0.8125, 0.1875, 0.6875, 0.1562, 0.6875, 0.1562, 0.75, 0.1875, 0.75, 0.1875, 0.625, 0.1563, 0.625, 0.1562, 0.6875, 0.1875, 0.6875, 0.1875, 0.5625, 0.1562, 0.5625, 0.1563, 0.625, 0.1875, 0.625, 0.1875, 0.5, 0.1562, 0.5, 0.1562, 0.5625, 0.1875, 0.5625, 0.1875, 0.9375, 0.1563, 0.9375, 0.1719, 1.0, 0.1875, 0.875, 0.1562, 0.875, 0.1563, 0.9375, 0.1875, 0.9375, 0.1875, 0.8125, 0.1562, 0.8125, 0.1562, 0.875, 0.1875, 0.875, 0.1562, 0.5, 0.125, 0.5, 0.125, 0.5625, 0.1562, 0.5625, 0.1563, 0.9375, 0.125, 0.9375, 0.1406, 1.0, 0.1562, 0.875, 0.125, 0.875, 0.125, 0.9375, 0.1563, 0.9375, 0.1562, 0.8125, 0.125, 0.8125, 0.125, 0.875, 0.1562, 0.875, 0.1562, 0.75, 0.125, 0.75, 0.125, 0.8125, 0.1562, 0.8125, 0.1562, 0.6875, 0.125, 0.6875, 0.125, 0.75, 0.1562, 0.75, 0.1563, 0.625, 0.125, 0.625, 0.125, 0.6875, 0.1562, 0.6875, 0.1562, 0.5625, 0.125, 0.5625, 0.125, 0.625, 0.1563, 0.625, 0.125, 0.75, 0.09375, 0.75, 0.09375, 0.8125, 0.125, 0.8125, 0.125, 0.6875, 0.09375, 0.6875, 0.09375, 0.75, 0.125, 0.75, 0.125, 0.625, 0.09375, 0.625, 0.09375, 0.6875, 0.125, 0.6875, 0.125, 0.5625, 0.09375, 0.5625, 0.09375, 0.625, 0.125, 0.625, 0.125, 0.5, 0.09375, 0.5, 0.09375, 0.5625, 0.125, 0.5625, 0.125, 0.9375, 0.09375, 0.9375, 0.1094, 1.0, 0.125, 0.875, 0.09375, 0.875, 0.09375, 0.9375, 0.125, 0.9375, 0.125, 0.8125, 0.09375, 0.8125, 0.09375, 0.875, 0.125, 0.875, 0.09375, 0.5, 0.0625, 0.5, 0.0625, 0.5625, 0.09375, 0.5625, 0.09375, 0.9375, 0.0625, 0.9375, 0.07812, 1.0, 0.09375, 0.875, 0.0625, 0.875, 0.0625, 0.9375, 0.09375, 0.9375, 0.09375, 0.8125, 0.0625, 0.8125, 0.0625, 0.875, 0.09375, 0.875, 0.09375, 0.75, 0.0625, 0.75, 0.0625, 0.8125, 0.09375, 0.8125, 0.09375, 0.6875, 0.0625, 0.6875, 0.0625, 0.75, 0.09375, 0.75, 0.09375, 0.625, 0.0625, 0.625, 0.0625, 0.6875, 0.09375, 0.6875, 0.09375, 0.5625, 0.0625, 0.5625, 0.0625, 0.625, 0.09375, 0.625, 0.0625, 0.6875, 0.03125, 0.6875, 0.03125, 0.75, 0.0625, 0.75, 0.0625, 0.625, 0.03125, 0.625, 0.03125, 0.6875, 0.0625, 0.6875, 0.0625, 0.5625, 0.03125, 0.5625, 0.03125, 0.625, 0.0625, 0.625, 0.0625, 0.5, 0.03125, 0.5, 0.03125, 0.5625, 0.0625, 0.5625, 0.0625, 0.9375, 0.03125, 0.9375, 0.04687, 1.0, 0.0625, 0.875, 0.03125, 0.875, 0.03125, 0.9375, 0.0625, 0.9375, 0.0625, 0.8125, 0.03125, 0.8125, 0.03125, 0.875, 0.0625, 0.875, 0.0625, 0.75, 0.03125, 0.75, 0.03125, 0.8125, 0.0625, 0.8125, 0.03125, 0.875, 0.0, 0.875, 0.0, 0.9375, 0.03125, 0.9375, 0.03125, 0.8125, 0.0, 0.8125, 0.0, 0.875, 0.03125, 0.875, 0.03125, 0.75, 0.0, 0.75, 0.0, 0.8125, 0.03125, 0.8125, 0.03125, 0.6875, 0.0, 0.6875, 0.0, 0.75, 0.03125, 0.75, 0.03125, 0.625, 0.0, 0.625, 0.0, 0.6875, 0.03125, 0.6875, 0.03125, 0.5625, 0.0, 0.5625, 0.0, 0.625, 0.03125, 0.625, 0.03125, 0.5, 0.0, 0.5, 0.0, 0.5625, 0.03125, 0.5625, 0.03125, 0.9375, 0.0, 0.9375, 0.01562, 1.0, 1.0, 0.625, 0.9688, 0.625, 0.9687, 0.6875, 1.0, 0.6875, 1.0, 0.5625, 0.9687, 0.5625, 0.9688, 0.625, 1.0, 0.625, 1.0, 0.5, 0.9687, 0.5, 0.9687, 0.5625, 1.0, 0.5625, 1.0, 0.9375, 0.9688, 0.9375, 0.9844, 1.0, 1.0, 0.875, 0.9687, 0.875, 0.9688, 0.9375, 1.0, 0.9375, 1.0, 0.8125, 0.9687, 0.8125, 0.9687, 0.875, 1.0, 0.875, 1.0, 0.75, 0.9688, 0.75, 0.9687, 0.8125, 1.0, 0.8125, 1.0, 0.6875, 0.9687, 0.6875, 0.9688, 0.75, 1.0, 0.75, 0.9687, 0.875, 0.9375, 0.875, 0.9375, 0.9375, 0.9688, 0.9375, 0.9687, 0.8125, 0.9375, 0.8125, 0.9375, 0.875, 0.9687, 0.875, 0.9688, 0.75, 0.9375, 0.75, 0.9375, 0.8125, 0.9687, 0.8125, 0.9687, 0.6875, 0.9375, 0.6875, 0.9375, 0.75, 0.9688, 0.75, 0.9688, 0.625, 0.9375, 0.625, 0.9375, 0.6875, 0.9687, 0.6875, 0.9687, 0.5625, 0.9375, 0.5625, 0.9375, 0.625, 0.9688, 0.625, 0.9687, 0.5, 0.9375, 0.5, 0.9375, 0.5625, 0.9687, 0.5625, 0.9688, 0.9375, 0.9375, 0.9375, 0.9531, 1.0, 0.9375, 0.625, 0.9062, 0.625, 0.9062, 0.6875, 0.9375, 0.6875, 0.9375, 0.5625, 0.9062, 0.5625, 0.9062, 0.625, 0.9375, 0.625, 0.9375, 0.5, 0.9062, 0.5, 0.9062, 0.5625, 0.9375, 0.5625, 0.9375, 0.9375, 0.9062, 0.9375, 0.9219, 1.0, 0.9375, 0.875, 0.9062, 0.875, 0.9062, 0.9375, 0.9375, 0.9375, 0.9375, 0.8125, 0.9062, 0.8125, 0.9062, 0.875, 0.9375, 0.875, 0.9375, 0.75, 0.9062, 0.75, 0.9062, 0.8125, 0.9375, 0.8125, 0.9375, 0.6875, 0.9062, 0.6875, 0.9062, 0.75, 0.9375, 0.75, 0.9062, 0.8125, 0.875, 0.8125, 0.875, 0.875, 0.9062, 0.875, 0.9062, 0.75, 0.875, 0.75, 0.875, 0.8125, 0.9062, 0.8125, 0.9062, 0.6875, 0.875, 0.6875, 0.875, 0.75, 0.9062, 0.75, 0.9062, 0.625, 0.875, 0.625, 0.875, 0.6875, 0.9062, 0.6875, 0.9062, 0.5625, 0.875, 0.5625, 0.875, 0.625, 0.9062, 0.625, 0.9062, 0.5, 0.875, 0.5, 0.875, 0.5625, 0.9062, 0.5625, 0.9062, 0.9375, 0.875, 0.9375, 0.8906, 1.0, 0.9062, 0.875, 0.875, 0.875, 0.875, 0.9375, 0.9062, 0.9375, 0.875, 0.5625, 0.8437, 0.5625, 0.8438, 0.625, 0.875, 0.625, 0.875, 0.5, 0.8437, 0.5, 0.8437, 0.5625, 0.875, 0.5625, 0.875, 0.9375, 0.8438, 0.9375, 0.8594, 1.0, 0.875, 0.875, 0.8438, 0.875, 0.8438, 0.9375, 0.875, 0.9375, 0.875, 0.8125, 0.8437, 0.8125, 0.8438, 0.875, 0.875, 0.875, 0.875, 0.75, 0.8438, 0.75, 0.8437, 0.8125, 0.875, 0.8125, 0.875, 0.6875, 0.8437, 0.6875, 0.8438, 0.75, 0.875, 0.75, 0.875, 0.625, 0.8438, 0.625, 0.8437, 0.6875, 0.875, 0.6875, 0.8437, 0.8125, 0.8125, 0.8125, 0.8125, 0.875, 0.8438, 0.875, 0.8438, 0.75, 0.8125, 0.75, 0.8125, 0.8125, 0.8437, 0.8125, 0.8437, 0.6875, 0.8125, 0.6875, 0.8125, 0.75, 0.8438, 0.75, 0.8438, 0.625, 0.8125, 0.625, 0.8125, 0.6875, 0.8437, 0.6875, 0.8437, 0.5625, 0.8125, 0.5625, 0.8125, 0.625, 0.8438, 0.625, 0.8437, 0.5, 0.8125, 0.5, 0.8125, 0.5625, 0.8437, 0.5625, 0.8438, 0.9375, 0.8125, 0.9375, 0.8281, 1.0, 0.8438, 0.875, 0.8125, 0.875, 0.8125, 0.9375, 0.8438, 0.9375, 0.8125, 0.5625, 0.7812, 0.5625, 0.7812, 0.625, 0.8125, 0.625, 0.8125, 0.5, 0.7812, 0.5, 0.7812, 0.5625, 0.8125, 0.5625, 0.8125, 0.9375, 0.7812, 0.9375, 0.7969, 1.0, 0.8125, 0.875, 0.7812, 0.875, 0.7812, 0.9375, 0.8125, 0.9375, 0.8125, 0.8125, 0.7812, 0.8125, 0.7812, 0.875, 0.8125, 0.875, 0.8125, 0.75, 0.7812, 0.75, 0.7812, 0.8125, 0.8125, 0.8125, 0.8125, 0.6875, 0.7812, 0.6875, 0.7812, 0.75, 0.8125, 0.75, 0.8125, 0.625, 0.7812, 0.625, 0.7812, 0.6875, 0.8125, 0.6875, 0.7812, 0.75, 0.75, 0.75, 0.75, 0.8125, 0.7812, 0.8125, 0.7812, 0.6875, 0.75, 0.6875, 0.75, 0.75, 0.7812, 0.75, 0.7812, 0.625, 0.75, 0.625, 0.75, 0.6875, 0.7812, 0.6875, 0.7812, 0.5625, 0.75, 0.5625, 0.75, 0.625, 0.7812, 0.625, 0.7812, 0.5, 0.75, 0.5, 0.75, 0.5625, 0.7812, 0.5625, 0.7812, 0.9375, 0.75, 0.9375, 0.7656, 1.0, 0.7812, 0.875, 0.75, 0.875, 0.75, 0.9375, 0.7812, 0.9375, 0.7812, 0.8125, 0.75, 0.8125, 0.75, 0.875, 0.7812, 0.875])
me_cylinder.materials.append(mat_sacler_cylinder)
me_cylinder.update()

# ---- objects
ob_scaler = bpy.data.objects.new('Scaler', me_cube_001)
ob_scaler_cylinder = bpy.data.objects.new('Scaler-Cylinder', me_cylinder)

# ---- transforms, parenting, visibility, modifiers, constraints
ob_scaler.location = (0.0, 0.0, 0.0)
ob_scaler.scale = (0.1, 0.1, 0.1)
ob_scaler_cylinder.location = (0.0, 0.0, 0.0)

# ---- collection membership
col_collection.objects.link(ob_scaler)
col_collection.objects.link(ob_scaler_cylinder)

# ---- scene / render settings (as saved in the file)
scene.frame_start = 1; scene.frame_end = 250; scene.frame_set(1)
scene.render.engine = 'BLENDER_EEVEE_NEXT'
scene.cycles.sampling_pattern = 'TABULATED_SOBOL'
scene.eevee.ray_tracing_options.trace_max_roughness = 0.0
bpy.context.view_layer.update()

# ---- added for rendering (the .blend has no active camera and no usable light): camera, sun
cam_auto = bpy.data.cameras.new('AutoCamera')
cam_auto.lens = 50.0
cam_auto.sensor_width = 36.0
cam_auto.clip_end = 1000.0
ob_auto_camera = bpy.data.objects.new('AutoCamera', cam_auto)
scene.collection.objects.link(ob_auto_camera)
ob_auto_camera.location = (6.61973, -4.95218, 5.38803)
ob_auto_camera.rotation_euler = (1.09748, -7.21219e-08, 0.694738)
scene.camera = ob_auto_camera
light_auto_sun = bpy.data.lights.new('AutoSun', 'SUN')
light_auto_sun.energy = 3.0
light_auto_sun.angle = 0.0523599
ob_auto_sun = bpy.data.objects.new('AutoSun', light_auto_sun)
scene.collection.objects.link(ob_auto_sun)
ob_auto_sun.rotation_euler = (0.872665, 0.174533, 0.523599)
bpy.context.view_layer.update()
